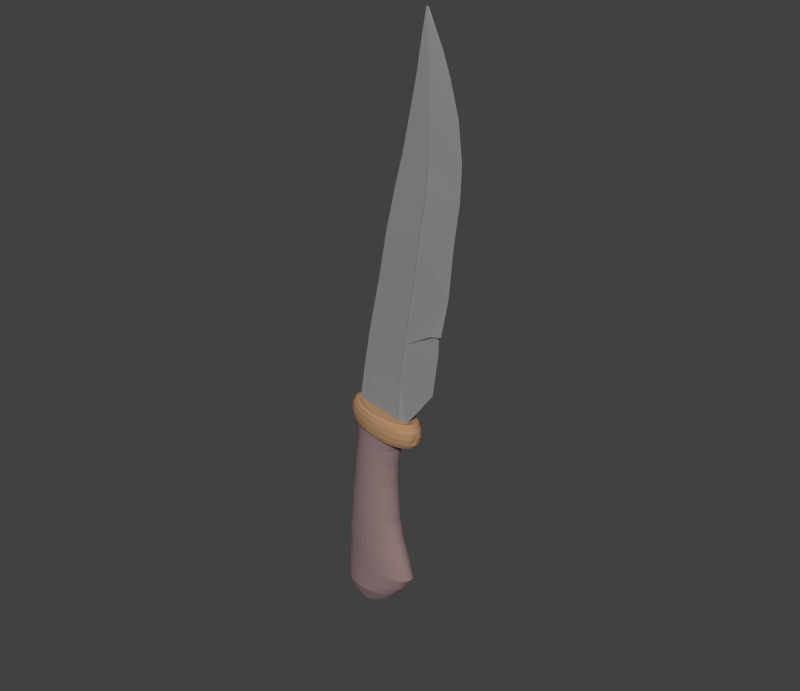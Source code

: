 # Source: knife.blend  (saved by Blender 3.0.42; exported with 4.5.12 LTS)
import bpy
from mathutils import Matrix  # noqa: F401  (used for matrix-valued properties, if any)

bpy.ops.wm.read_factory_settings(use_empty=True)
scene = bpy.context.scene
scene.name = 'Scene'

# ---- collections
col_collection_1 = bpy.data.collections.new('Collection 1'); scene.collection.children.link(col_collection_1)

# ---- materials (node trees are filled in below, after node groups)
mat_wood_mahogany_board = bpy.data.materials.new('Wood_Mahogany Board')
mat_wood_mahogany_board.alpha_threshold = 0.0
mat_wood_mahogany_board.use_transparent_shadow = False
mat_wood_mahogany_board.diffuse_color = (0.291, 0.1992, 0.1992, 1.0)
mat_wood_mahogany_board.roughness = 0.5
mat_wood_mahogany_board.line_color = (0.0, 0.0, 0.0, 1.0)
mat_metal_rust = bpy.data.materials.new('Metal_rust')
mat_metal_rust.alpha_threshold = 0.0
mat_metal_rust.use_transparent_shadow = False
mat_metal_rust.diffuse_color = (0.4293, 0.2523, 0.1356, 1.0)
mat_metal_rust.roughness = 0.5
mat_metal_rust.specular_intensity = 0.0
mat_metal_rust.line_color = (0.0, 0.0, 0.0, 1.0)
mat_metal_rough = bpy.data.materials.new('Metal_rough')
mat_metal_rough.alpha_threshold = 0.0
mat_metal_rough.use_transparent_shadow = False
mat_metal_rough.diffuse_color = (0.2823, 0.2822, 0.2822, 1.0)
mat_metal_rough.specular_color = (0.6, 0.8, 1.0)
mat_metal_rough.roughness = 0.5
mat_metal_rough.specular_intensity = 1.0
mat_metal_rough.line_color = (0.0, 0.0, 0.0, 1.0)

# ---- material node trees

# ---- world
world_world = bpy.data.worlds.new('World'); scene.world = world_world
world_world.color = (0.05222, 0.05222, 0.05222)
world_world.use_sun_shadow = False
world_world.sun_shadow_jitter_overblur = 0.0
world_world.cycles.sampling_method = 'MANUAL'
world_world.cycles.sample_map_resolution = 256

# ---- meshes
me_cylinder_012 = bpy.data.meshes.new('Cylinder.012')
me_cylinder_012.from_pydata([(1.955, 0.001558, -1.039), (1.901, 0.001558, -0.9759), (1.781, 0.001558, -0.9333), (1.628, 0.001558, -0.9222), (1.482, 0.001558, -0.9457), (1.384, 0.001558, -0.9975), (1.358, 0.001558, -1.064), (1.413, 0.001558, -1.126), (1.533, 0.001558, -1.169), (1.686, 0.001558, -1.18), (1.831, 0.001558, -1.157), (1.93, 0.001558, -1.105), (1.943, 0.1521, -1.039), (1.889, 0.148, -0.9764), (1.77, 0.137, -0.9337), (1.618, 0.122, -0.9227), (1.474, 0.1069, -0.9461), (1.376, 0.09589, -0.9978), (1.351, 0.09186, -1.064), (1.405, 0.09589, -1.127), (1.524, 0.1069, -1.169), (1.675, 0.122, -1.18), (1.82, 0.137, -1.157), (1.917, 0.148, -1.105), (1.905, 0.0821, -1.041), (1.851, 0.292, -0.9779), (1.735, 0.2701, -0.9352), (1.587, 0.2403, -0.9239), (1.447, 0.2105, -0.9472), (1.352, 0.1886, -0.9988), (1.328, 0.1806, -1.065), (1.381, 0.1886, -1.128), (1.497, 0.2105, -1.171), (1.645, 0.2403, -1.182), (1.785, 0.2701, -1.158), (1.88, 0.292, -1.107), (1.842, 0.4428, -1.043), (1.79, 0.431, -0.9805), (1.679, 0.3987, -0.9375), (1.537, 0.3546, -0.926), (1.403, 0.3104, -0.9491), (1.312, 0.2781, -1.0), (1.29, 0.2663, -1.066), (1.341, 0.2781, -1.129), (1.453, 0.3104, -1.172), (1.595, 0.3546, -1.184), (1.729, 0.3987, -1.161), (1.819, 0.431, -1.109), (1.755, 0.5781, -1.047), (1.706, 0.5626, -0.984), (1.601, 0.5204, -0.9408), (1.468, 0.4628, -0.9289), (1.342, 0.4051, -0.9516), (1.258, 0.3629, -1.003), (1.238, 0.3475, -1.069), (1.287, 0.3629, -1.132), (1.392, 0.4051, -1.175), (1.526, 0.4628, -1.187), (1.651, 0.5204, -1.164), (1.735, 0.5626, -1.113), (1.647, 0.7035, -1.052), (1.601, 0.6847, -0.9884), (1.503, 0.6333, -0.9449), (1.381, 0.5631, -0.9325), (1.266, 0.4929, -0.9548), (1.19, 0.4415, -1.006), (1.173, 0.4227, -1.071), (1.219, 0.4415, -1.134), (1.317, 0.4929, -1.178), (1.439, 0.5631, -1.19), (1.553, 0.6333, -1.168), (1.63, 0.6847, -1.117), (1.518, 0.8169, -1.057), (1.475, 0.795, -0.9937), (1.387, 0.7354, -0.9497), (1.278, 0.6538, -0.9368), (1.176, 0.5723, -0.9585), (1.11, 0.5126, -1.009), (1.096, 0.4908, -1.075), (1.139, 0.5126, -1.138), (1.226, 0.5723, -1.182), (1.336, 0.6538, -1.195), (1.438, 0.7354, -1.173), (1.504, 0.795, -1.123), (1.371, 0.9163, -1.063), (1.332, 0.8918, -0.9996), (1.255, 0.8249, -0.9552), (1.161, 0.7334, -0.9418), (1.074, 0.6419, -0.9628), (1.018, 0.5749, -1.013), (1.008, 0.5504, -1.078), (1.046, 0.5749, -1.142), (1.124, 0.6419, -1.186), (1.218, 0.7334, -1.2), (1.305, 0.8249, -1.179), (1.361, 0.8918, -1.129), (1.209, 1.0, -1.07), (1.174, 0.9734, -1.006), (1.109, 0.9003, -0.9613), (1.031, 0.8004, -0.9472), (0.9598, 0.7006, -0.9676), (0.9158, 0.6275, -1.017), (0.9102, 0.6007, -1.082), (0.9447, 0.6275, -1.146), (1.01, 0.7006, -1.191), (1.088, 0.8004, -1.205), (1.159, 0.9003, -1.185), (1.203, 0.9734, -1.135), (1.034, 1.067, -1.077), (1.004, 1.038, -1.013), (0.9515, 0.9603, -0.9679), (0.8905, 0.8538, -0.953), (0.8372, 0.7473, -0.9727), (0.806, 0.6693, -1.022), (0.8051, 0.6407, -1.087), (0.8349, 0.6693, -1.151), (0.8873, 0.7473, -1.196), (0.9483, 0.8538, -1.211), (1.002, 0.9603, -1.191), (1.033, 1.038, -1.142), (0.8487, 1.115, -1.085), (0.8239, 1.085, -1.021), (0.785, 1.004, -0.9749), (0.7425, 0.8926, -0.9592), (0.7078, 0.7812, -0.9781), (0.69, 0.6997, -1.026), (0.6941, 0.6698, -1.091), (0.7189, 0.6997, -1.155), (0.7578, 0.7812, -1.201), (0.8003, 0.8926, -1.217), (0.8351, 1.004, -1.198), (0.8528, 1.085, -1.15), (0.6572, 1.145, -1.093), (0.6375, 1.114, -1.029), (0.6126, 1.03, -0.9821), (0.5893, 0.9161, -0.9656), (0.5737, 0.8018, -0.9837), (0.57, 0.7181, -1.031), (0.5792, 0.6875, -1.096), (0.5989, 0.7181, -1.16), (0.6237, 0.8018, -1.207), (0.6471, 0.9161, -1.223), (0.6627, 1.03, -1.205), (0.6664, 1.114, -1.158), (0.4623, 1.155, -1.101), (0.4478, 1.124, -1.037), (0.4372, 1.039, -0.9894), (0.4334, 0.924, -0.9721), (0.4372, 0.8087, -0.9894), (0.4478, 0.7243, -1.037), (0.4623, 0.6934, -1.101), (0.4767, 0.7243, -1.165), (0.4873, 0.8087, -1.213), (0.4912, 0.924, -1.23), (0.4873, 1.039, -1.213), (0.4767, 1.124, -1.165), (0.2674, 1.145, -1.109), (0.2581, 1.114, -1.045), (0.2618, 1.03, -0.9967), (0.2774, 0.9161, -0.9786), (0.3008, 0.8018, -0.9951), (0.3256, 0.7181, -1.042), (0.3453, 0.6875, -1.106), (0.3545, 0.7181, -1.171), (0.3509, 0.8018, -1.218), (0.3352, 0.9161, -1.236), (0.3119, 1.03, -1.22), (0.287, 1.114, -1.173), (0.07579, 1.115, -1.117), (0.0717, 1.085, -1.052), (0.08941, 1.004, -1.004), (0.1242, 0.8926, -0.985), (0.1667, 0.7812, -1.001), (0.2056, 0.6997, -1.047), (0.2304, 0.6698, -1.111), (0.2345, 0.6997, -1.176), (0.2168, 0.7812, -1.224), (0.182, 0.8926, -1.243), (0.1395, 1.004, -1.227), (0.1006, 1.085, -1.181), (-0.1092, 1.067, -1.125), (-0.1083, 1.038, -1.06), (-0.07705, 0.9603, -1.011), (-0.02378, 0.8538, -0.9912), (0.03724, 0.7473, -1.006), (0.08965, 0.6693, -1.052), (0.1194, 0.6407, -1.115), (0.1185, 0.6693, -1.18), (0.0873, 0.7473, -1.229), (0.03403, 0.8538, -1.249), (-0.02699, 0.9603, -1.234), (-0.0794, 1.038, -1.189), (-0.2843, 1.0, -1.132), (-0.2788, 0.9734, -1.067), (-0.2347, 0.9003, -1.017), (-0.1639, 0.8004, -0.9971), (-0.08539, 0.7006, -1.011), (-0.02015, 0.6275, -1.056), (0.0143, 0.6007, -1.12), (0.00875, 0.6275, -1.185), (-0.03533, 0.7006, -1.235), (-0.1061, 0.8004, -1.255), (-0.1846, 0.9003, -1.241), (-0.2499, 0.9734, -1.196), (-0.4467, 0.9163, -1.139), (-0.4368, 0.8918, -1.074), (-0.3809, 0.8249, -1.024), (-0.2938, 0.7334, -1.003), (-0.1991, 0.6419, -1.016), (-0.1219, 0.5749, -1.06), (-0.08314, 0.5504, -1.124), (-0.09304, 0.5749, -1.189), (-0.149, 0.6419, -1.239), (-0.236, 0.7334, -1.26), (-0.3308, 0.8249, -1.247), (-0.4079, 0.8918, -1.202), (-0.5936, 0.8169, -1.145), (-0.5797, 0.795, -1.08), (-0.513, 0.7354, -1.029), (-0.4113, 0.6538, -1.007), (-0.3019, 0.5723, -1.02), (-0.214, 0.5126, -1.064), (-0.1712, 0.4908, -1.128), (-0.1851, 0.5126, -1.193), (-0.2518, 0.5723, -1.244), (-0.3535, 0.6538, -1.265), (-0.463, 0.7354, -1.252), (-0.5508, 0.795, -1.208), (-0.7224, 0.7035, -1.151), (-0.7051, 0.6847, -1.085), (-0.6289, 0.6333, -1.034), (-0.5143, 0.5631, -1.012), (-0.392, 0.4929, -1.024), (-0.2947, 0.4415, -1.068), (-0.2485, 0.4227, -1.131), (-0.2658, 0.4415, -1.197), (-0.3419, 0.4929, -1.247), (-0.4565, 0.5631, -1.27), (-0.5789, 0.6333, -1.257), (-0.6762, 0.6847, -1.214), (-0.8309, 0.5781, -1.155), (-0.8107, 0.5626, -1.089), (-0.7266, 0.5204, -1.038), (-0.6012, 0.4628, -1.015), (-0.468, 0.4051, -1.027), (-0.3627, 0.3629, -1.07), (-0.3136, 0.3475, -1.133), (-0.3338, 0.3629, -1.199), (-0.4179, 0.4051, -1.25), (-0.5433, 0.4628, -1.273), (-0.6765, 0.5204, -1.261), (-0.7818, 0.5626, -1.218), (-0.9173, 0.4428, -1.159), (-0.8948, 0.431, -1.093), (-0.8043, 0.3987, -1.041), (-0.6703, 0.3546, -1.018), (-0.5284, 0.3104, -1.03), (-0.4169, 0.2781, -1.073), (-0.3655, 0.2663, -1.136), (-0.388, 0.2781, -1.202), (-0.4784, 0.3104, -1.253), (-0.6125, 0.3546, -1.276), (-0.7543, 0.3987, -1.265), (-0.8658, 0.431, -1.222), (-0.98, 0.3, -1.161), (-0.9559, 0.292, -1.095), (-0.8608, 0.2701, -1.044), (-0.7205, 0.2403, -1.02), (-0.5724, 0.2105, -1.032), (-0.4562, 0.1886, -1.074), (-0.4031, 0.1806, -1.137), (-0.4273, 0.1886, -1.203), (-0.5223, 0.2105, -1.255), (-0.6627, 0.2403, -1.278), (-0.8108, 0.2701, -1.267), (-0.927, 0.292, -1.224), (-1.018, 0.1521, -1.163), (-0.9929, 0.148, -1.097), (-0.8951, 0.137, -1.045), (-0.751, 0.122, -1.022), (-0.5991, 0.1069, -1.033), (-0.4801, 0.09589, -1.075), (-0.426, 0.09186, -1.138), (-0.4512, 0.09589, -1.204), (-0.549, 0.1069, -1.256), (-0.6932, 0.122, -1.279), (-0.8451, 0.137, -1.268), (-0.964, 0.148, -1.226), (-1.031, 0.001559, -1.163), (-1.005, 0.001559, -1.097), (-0.9066, 0.001559, -1.046), (-0.7612, 0.001559, -1.022), (-0.608, 0.001559, -1.033), (-0.4881, 0.001559, -1.076), (-0.4337, 0.001559, -1.138), (-0.4592, 0.001559, -1.205), (-0.5579, 0.001559, -1.256), (-0.7034, 0.001559, -1.28), (-0.8566, 0.001559, -1.269), (-0.9765, 0.001559, -1.226), (-1.018, -0.1489, -1.163), (-0.9929, -0.1449, -1.097), (-0.8951, -0.1339, -1.045), (-0.751, -0.1188, -1.022), (-0.5991, -0.1038, -1.033), (-0.4801, -0.09278, -1.075), (-0.426, -0.08874, -1.138), (-0.4512, -0.09278, -1.204), (-0.549, -0.1038, -1.256), (-0.6932, -0.1188, -1.279), (-0.8451, -0.1339, -1.268), (-0.964, -0.1449, -1.226), (-0.98, -0.2969, -1.161), (-0.9559, -0.2889, -1.095), (-0.8608, -0.267, -1.044), (-0.7205, -0.2372, -1.02), (-0.5724, -0.2073, -1.032), (-0.4562, -0.1855, -1.074), (-0.4031, -0.1775, -1.137), (-0.4273, -0.1855, -1.203), (-0.5223, -0.2073, -1.255), (-0.6627, -0.2372, -1.278), (-0.8108, -0.267, -1.267), (-0.927, -0.2889, -1.224), (-0.9173, -0.4397, -1.159), (-0.8948, -0.4279, -1.093), (-0.8043, -0.3956, -1.041), (-0.6703, -0.3514, -1.018), (-0.5284, -0.3073, -1.03), (-0.4169, -0.275, -1.073), (-0.3655, -0.2632, -1.136), (-0.388, -0.275, -1.202), (-0.4784, -0.3073, -1.253), (-0.6125, -0.3514, -1.276), (-0.7543, -0.3956, -1.265), (-0.8658, -0.4279, -1.222), (-0.8309, -0.575, -1.155), (-0.8107, -0.5595, -1.089), (-0.7266, -0.5173, -1.038), (-0.6012, -0.4597, -1.015), (-0.468, -0.402, -1.027), (-0.3627, -0.3598, -1.07), (-0.3136, -0.3444, -1.133), (-0.3338, -0.3598, -1.199), (-0.4179, -0.402, -1.25), (-0.5433, -0.4597, -1.273), (-0.6765, -0.5173, -1.261), (-0.7818, -0.5595, -1.218), (-0.7224, -0.7004, -1.151), (-0.7051, -0.6816, -1.085), (-0.6289, -0.6302, -1.034), (-0.5143, -0.56, -1.012), (-0.392, -0.4898, -1.024), (-0.2947, -0.4384, -1.068), (-0.2485, -0.4196, -1.131), (-0.2658, -0.4384, -1.197), (-0.3419, -0.4898, -1.247), (-0.4565, -0.56, -1.27), (-0.5789, -0.6302, -1.257), (-0.6762, -0.6816, -1.214), (-0.5936, -0.8138, -1.145), (-0.5797, -0.7919, -1.08), (-0.513, -0.7322, -1.029), (-0.4113, -0.6507, -1.007), (-0.3019, -0.5692, -1.02), (-0.214, -0.5095, -1.064), (-0.1712, -0.4876, -1.128), (-0.1851, -0.5095, -1.193), (-0.2518, -0.5692, -1.244), (-0.3535, -0.6507, -1.265), (-0.463, -0.7322, -1.252), (-0.5508, -0.7919, -1.208), (-0.4467, -0.9132, -1.139), (-0.4368, -0.8887, -1.074), (-0.3809, -0.8217, -1.024), (-0.2938, -0.7303, -1.003), (-0.1991, -0.6388, -1.016), (-0.1219, -0.5718, -1.06), (-0.08314, -0.5473, -1.124), (-0.09304, -0.5718, -1.189), (-0.149, -0.6388, -1.239), (-0.236, -0.7303, -1.26), (-0.3308, -0.8217, -1.247), (-0.4079, -0.8887, -1.202), (-0.2843, -0.997, -1.132), (-0.2788, -0.9703, -1.067), (-0.2347, -0.8972, -1.017), (-0.1639, -0.7973, -0.9971), (-0.08539, -0.6974, -1.011), (-0.02015, -0.6243, -1.056), (0.0143, -0.5976, -1.12), (0.00875, -0.6243, -1.185), (-0.03533, -0.6974, -1.235), (-0.1061, -0.7973, -1.255), (-0.1846, -0.8972, -1.241), (-0.2499, -0.9703, -1.196), (-0.1092, -1.064, -1.125), (-0.1083, -1.035, -1.06), (-0.07705, -0.9572, -1.011), (-0.02378, -0.8507, -0.9912), (0.03724, -0.7441, -1.006), (0.08965, -0.6662, -1.052), (0.1194, -0.6376, -1.115), (0.1185, -0.6662, -1.18), (0.0873, -0.7441, -1.229), (0.03403, -0.8507, -1.249), (-0.02699, -0.9572, -1.234), (-0.0794, -1.035, -1.189), (0.07579, -1.112, -1.117), (0.0717, -1.082, -1.052), (0.08941, -1.001, -1.004), (0.1242, -0.8895, -0.985), (0.1667, -0.7781, -1.001), (0.2056, -0.6965, -1.047), (0.2304, -0.6667, -1.111), (0.2345, -0.6965, -1.176), (0.2168, -0.7781, -1.224), (0.182, -0.8895, -1.243), (0.1395, -1.001, -1.227), (0.1006, -1.082, -1.181), (0.2674, -1.142, -1.109), (0.2581, -1.111, -1.045), (0.2618, -1.027, -0.9967), (0.2774, -0.913, -0.9786), (0.3008, -0.7987, -0.9951), (0.3256, -0.715, -1.042), (0.3453, -0.6844, -1.106), (0.3545, -0.715, -1.171), (0.3509, -0.7987, -1.218), (0.3352, -0.913, -1.236), (0.3119, -1.027, -1.22), (0.287, -1.111, -1.173), (0.4623, -1.151, -1.101), (0.4478, -1.121, -1.037), (0.4372, -1.036, -0.9894), (0.4334, -0.9209, -0.9721), (0.4372, -0.8056, -0.9894), (0.4478, -0.7212, -1.037), (0.4623, -0.6903, -1.101), (0.4767, -0.7212, -1.165), (0.4873, -0.8056, -1.213), (0.4912, -0.9209, -1.23), (0.4873, -1.036, -1.213), (0.4767, -1.121, -1.165), (0.6572, -1.142, -1.093), (0.6375, -1.111, -1.029), (0.6126, -1.027, -0.9821), (0.5893, -0.913, -0.9656), (0.5737, -0.7987, -0.9837), (0.57, -0.715, -1.031), (0.5792, -0.6844, -1.096), (0.5989, -0.715, -1.16), (0.6237, -0.7987, -1.207), (0.6471, -0.913, -1.223), (0.6627, -1.027, -1.205), (0.6664, -1.111, -1.158), (0.8487, -1.112, -1.085), (0.8239, -1.082, -1.021), (0.785, -1.001, -0.9749), (0.7425, -0.8895, -0.9592), (0.7078, -0.7781, -0.9781), (0.69, -0.6965, -1.026), (0.6941, -0.6667, -1.091), (0.7189, -0.6965, -1.155), (0.7578, -0.7781, -1.201), (0.8003, -0.8895, -1.217), (0.8351, -1.001, -1.198), (0.8528, -1.082, -1.15), (1.034, -1.064, -1.077), (1.004, -1.035, -1.013), (0.9515, -0.9572, -0.9679), (0.8905, -0.8507, -0.953), (0.8372, -0.7441, -0.9727), (0.806, -0.6662, -1.022), (0.8051, -0.6376, -1.087), (0.8349, -0.6662, -1.151), (0.8873, -0.7441, -1.196), (0.9483, -0.8507, -1.211), (1.002, -0.9572, -1.191), (1.033, -1.035, -1.142), (1.209, -0.997, -1.07), (1.174, -0.9703, -1.006), (1.109, -0.8972, -0.9613), (1.031, -0.7973, -0.9472), (0.9598, -0.6974, -0.9676), (0.9158, -0.6243, -1.017), (0.9102, -0.5976, -1.082), (0.9447, -0.6243, -1.146), (1.01, -0.6974, -1.191), (1.088, -0.7973, -1.205), (1.159, -0.8972, -1.185), (1.203, -0.9703, -1.135), (1.371, -0.9132, -1.063), (1.332, -0.8887, -0.9996), (1.255, -0.8217, -0.9552), (1.161, -0.7303, -0.9418), (1.074, -0.6388, -0.9628), (1.018, -0.5718, -1.013), (1.008, -0.5473, -1.078), (1.046, -0.5718, -1.142), (1.124, -0.6388, -1.186), (1.218, -0.7303, -1.2), (1.305, -0.8217, -1.179), (1.361, -0.8887, -1.129), (1.518, -0.8138, -1.057), (1.475, -0.7919, -0.9937), (1.387, -0.7322, -0.9497), (1.278, -0.6507, -0.9368), (1.176, -0.5692, -0.9585), (1.11, -0.5095, -1.009), (1.096, -0.4876, -1.075), (1.139, -0.5095, -1.138), (1.226, -0.5692, -1.182), (1.336, -0.6507, -1.195), (1.438, -0.7322, -1.173), (1.504, -0.7919, -1.123), (1.647, -0.7004, -1.052), (1.601, -0.6816, -0.9884), (1.503, -0.6302, -0.9449), (1.381, -0.56, -0.9325), (1.266, -0.4898, -0.9548), (1.19, -0.4384, -1.006), (1.173, -0.4196, -1.071), (1.219, -0.4384, -1.134), (1.317, -0.4898, -1.178), (1.439, -0.56, -1.19), (1.553, -0.6302, -1.168), (1.63, -0.6816, -1.117), (1.755, -0.575, -1.047), (1.706, -0.5595, -0.984), (1.601, -0.5173, -0.9408), (1.468, -0.4597, -0.9289), (1.342, -0.402, -0.9516), (1.258, -0.3598, -1.003), (1.238, -0.3444, -1.069), (1.287, -0.3598, -1.132), (1.392, -0.402, -1.175), (1.526, -0.4597, -1.187), (1.651, -0.5173, -1.164), (1.735, -0.5595, -1.113), (1.842, -0.4397, -1.043), (1.79, -0.4279, -0.9805), (1.679, -0.3956, -0.9375), (1.537, -0.3514, -0.926), (1.403, -0.3073, -0.9491), (1.312, -0.275, -1.0), (1.29, -0.2632, -1.066), (1.341, -0.275, -1.129), (1.453, -0.3073, -1.172), (1.595, -0.3514, -1.184), (1.729, -0.3956, -1.161), (1.819, -0.4279, -1.109), (1.905, -0.2969, -1.041), (1.851, -0.2889, -0.9779), (1.735, -0.267, -0.9352), (1.587, -0.2372, -0.9239), (1.447, -0.2073, -0.9472), (1.352, -0.1855, -0.9988), (1.328, -0.1775, -1.065), (1.381, -0.1855, -1.128), (1.497, -0.2073, -1.171), (1.645, -0.2372, -1.182), (1.785, -0.267, -1.158), (1.88, -0.2889, -1.107), (1.943, -0.1489, -1.039), (1.889, -0.1449, -0.9764), (1.77, -0.1339, -0.9337), (1.618, -0.1188, -0.9227), (1.474, -0.1038, -0.9461), (1.376, -0.09278, -0.9978), (1.351, -0.08874, -1.064), (1.405, -0.09278, -1.127), (1.524, -0.1038, -1.169), (1.675, -0.1188, -1.18), (1.82, -0.1339, -1.157), (1.917, -0.1449, -1.105), (0.2633, 1.0, -1.0), (-0.3188, 0.6676, 1.055), (0.4567, 0.9808, -0.9933), (-0.1881, 0.6548, 1.055), (0.6428, 0.9239, -0.9869), (-0.06252, 0.6168, 1.055), (0.8142, 0.8315, -0.981), (0.05374, 0.5551, 1.055), (0.9645, 0.7071, -0.9759), (0.1548, 0.4721, 1.055), (1.088, 0.5556, -0.9716), (0.2377, 0.3709, 1.055), (1.179, 0.3827, -0.9685), (0.2994, 0.2555, 1.055), (1.236, 0.1951, -0.9665), (0.3374, 0.1303, 1.055), (1.255, 7.55e-08, -0.9659), (0.3503, 1.629e-07, 1.055), (1.236, -0.1951, -0.9665), (0.3374, -0.1302, 1.055), (1.179, -0.3827, -0.9685), (0.2994, -0.2555, 1.055), (1.088, -0.5556, -0.9716), (0.2377, -0.3709, 1.055), (0.9645, -0.7071, -0.9759), (0.1548, -0.4721, 1.055), (0.8142, -0.8315, -0.981), (0.05374, -0.5551, 1.055), (0.6428, -0.9239, -0.9869), (-0.06252, -0.6168, 1.055), (0.4567, -0.9808, -0.9933), (-0.1881, -0.6548, 1.055), (0.2633, -1.0, -1.0), (-0.3188, -0.6676, 1.055), (0.06983, -0.9808, -1.007), (-0.4504, -0.6548, 1.055), (-0.1162, -0.9239, -1.013), (-0.5757, -0.6168, 1.055), (-0.2876, -0.8315, -1.019), (-0.6905, -0.5551, 1.055), (-0.4379, -0.7071, -1.024), (-0.7915, -0.4721, 1.055), (-0.5612, -0.5556, -1.028), (-0.8737, -0.3709, 1.055), (-0.6529, -0.3827, -1.032), (-0.9348, -0.2555, 1.055), (-0.7093, -0.1951, -1.033), (-0.9724, -0.1302, 1.055), (-0.7283, 9.656e-07, -1.034), (-0.9851, 7.572e-07, 1.055), (-0.7093, 0.1951, -1.033), (-0.9724, 0.1303, 1.055), (-0.6529, 0.3827, -1.032), (-0.9348, 0.2555, 1.055), (-0.5612, 0.5556, -1.028), (-0.8736, 0.3709, 1.055), (-0.4379, 0.7071, -1.024), (-0.7915, 0.4721, 1.055), (-0.2876, 0.8315, -1.019), (-0.6905, 0.5551, 1.055), (-0.1162, 0.9239, -1.013), (-0.5757, 0.6168, 1.055), (0.06983, 0.9808, -1.007), (-0.4504, 0.6548, 1.055), (0.1224, 1.0, -0.8298), (0.2955, 0.9808, -0.8298), (0.462, 0.9239, -0.8298), (0.6154, 0.8315, -0.8298), (0.7499, 0.7071, -0.8298), (0.8603, 0.5556, -0.8298), (0.9423, 0.3827, -0.8298), (0.9928, 0.1951, -0.8298), (1.01, 7.55e-08, -0.8298), (0.9928, -0.1951, -0.8298), (0.9423, -0.3827, -0.8298), (0.8603, -0.5556, -0.8298), (0.7499, -0.7071, -0.8298), (0.6154, -0.8315, -0.8298), (0.462, -0.9239, -0.8298), (0.2955, -0.9808, -0.8298), (0.1224, -1.0, -0.8298), (-0.05072, -0.9808, -0.8298), (-0.2172, -0.9239, -0.8298), (-0.3706, -0.8315, -0.8298), (-0.5051, -0.7071, -0.8298), (-0.6155, -0.5556, -0.8298), (-0.6975, -0.3827, -0.8298), (-0.748, -0.1951, -0.8298), (-0.765, 9.656e-07, -0.8298), (-0.748, 0.1951, -0.8298), (-0.6975, 0.3827, -0.8298), (-0.6155, 0.5556, -0.8298), (-0.5051, 0.7071, -0.8298), (-0.3706, 0.8315, -0.8298), (-0.2172, 0.9239, -0.8298), (-0.05072, 0.9808, -0.8298), (0.01131, 1.0, -0.6192), (0.1858, 0.9808, -0.6192), (0.3535, 0.9239, -0.6192), (0.5081, 0.8315, -0.6192), (0.6436, 0.7071, -0.6192), (0.7548, 0.5556, -0.6192), (0.8375, 0.3827, -0.6192), (0.8884, 0.1951, -0.6192), (0.9055, 7.55e-08, -0.6192), (0.8884, -0.1951, -0.6192), (0.8375, -0.3827, -0.6192), (0.7548, -0.5556, -0.6192), (0.6436, -0.7071, -0.6192), (0.5081, -0.8315, -0.6192), (0.3535, -0.9239, -0.6192), (0.1858, -0.9808, -0.6192), (0.01131, -1.0, -0.6192), (-0.1632, -0.9808, -0.6192), (-0.3309, -0.9239, -0.6192), (-0.4855, -0.8315, -0.6192), (-0.621, -0.7071, -0.6192), (-0.7322, -0.5556, -0.6192), (-0.8149, -0.3827, -0.6192), (-0.8658, -0.1951, -0.6192), (-0.8829, 9.656e-07, -0.6192), (-0.8658, 0.1951, -0.6192), (-0.8149, 0.3827, -0.6192), (-0.7322, 0.5556, -0.6192), (-0.621, 0.7071, -0.6192), (-0.4855, 0.8315, -0.6192), (-0.3309, 0.9239, -0.6192), (-0.1631, 0.9808, -0.6192), (-0.04303, 1.0, -0.4128), (0.137, 0.9808, -0.4128), (0.3102, 0.9239, -0.4128), (0.4698, 0.8315, -0.4128), (0.6097, 0.7071, -0.4128), (0.7245, 0.5556, -0.4128), (0.8098, 0.3827, -0.4128), (0.8623, 0.1951, -0.4128), (0.88, 7.55e-08, -0.4128), (0.8623, -0.1951, -0.4128), (0.8098, -0.3827, -0.4128), (0.7245, -0.5556, -0.4128), (0.6097, -0.7071, -0.4128), (0.4698, -0.8315, -0.4128), (0.3102, -0.9239, -0.4128), (0.137, -0.9808, -0.4128), (-0.04304, -1.0, -0.4128), (-0.2231, -0.9808, -0.4128), (-0.3963, -0.9239, -0.4128), (-0.5559, -0.8315, -0.4128), (-0.6957, -0.7071, -0.4128), (-0.8105, -0.5556, -0.4128), (-0.8958, -0.3827, -0.4128), (-0.9484, -0.1951, -0.4128), (-0.9661, 9.656e-07, -0.4128), (-0.9484, 0.1951, -0.4128), (-0.8958, 0.3827, -0.4128), (-0.8105, 0.5556, -0.4128), (-0.6957, 0.7071, -0.4128), (-0.5559, 0.8315, -0.4128), (-0.3963, 0.9239, -0.4128), (-0.2231, 0.9808, -0.4128), (-0.07887, 1.0, -0.1999), (0.1192, 0.9808, -0.1999), (0.3096, 0.9239, -0.1999), (0.4851, 0.8315, -0.1999), (0.6389, 0.7071, -0.1999), (0.7651, 0.5556, -0.1999), (0.859, 0.3827, -0.1999), (0.9167, 0.1951, -0.1999), (0.9362, 7.55e-08, -0.1999), (0.9167, -0.1951, -0.1999), (0.859, -0.3827, -0.1999), (0.7651, -0.5556, -0.1999), (0.6389, -0.7071, -0.1999), (0.4851, -0.8315, -0.1999), (0.3096, -0.9239, -0.1999), (0.1192, -0.9808, -0.1999), (-0.07887, -1.0, -0.1999), (-0.2769, -0.9808, -0.1999), (-0.4673, -0.9239, -0.1999), (-0.6428, -0.8315, -0.1999), (-0.7966, -0.7071, -0.1999), (-0.9229, -0.5556, -0.1999), (-1.017, -0.3827, -0.1999), (-1.074, -0.1951, -0.1999), (-1.094, 9.656e-07, -0.1999), (-1.074, 0.1951, -0.1999), (-1.017, 0.3827, -0.1999), (-0.9229, 0.5556, -0.1999), (-0.7966, 0.7071, -0.1999), (-0.6428, 0.8315, -0.1999), (-0.4673, 0.9239, -0.1999), (-0.2769, 0.9808, -0.1999), (-0.07138, 1.0, 0.01056), (0.1364, 0.9808, 0.01056), (0.3362, 0.9239, 0.01056), (0.5204, 0.8315, 0.01056), (0.6818, 0.7071, 0.01056), (0.8143, 0.5556, 0.01056), (0.9127, 0.3827, 0.01056), (0.9733, 0.1951, 0.01056), (0.9938, 7.55e-08, 0.01056), (0.9733, -0.1951, 0.01056), (0.9127, -0.3827, 0.01056), (0.8143, -0.5556, 0.01056), (0.6818, -0.7071, 0.01056), (0.5204, -0.8315, 0.01056), (0.3362, -0.9239, 0.01056), (0.1364, -0.9808, 0.01056), (-0.07139, -1.0, 0.01056), (-0.2792, -0.9808, 0.01056), (-0.479, -0.9239, 0.01056), (-0.6632, -0.8315, 0.01056), (-0.8246, -0.7071, 0.01056), (-0.9571, -0.5556, 0.01056), (-1.055, -0.3827, 0.01056), (-1.116, -0.1951, 0.01056), (-1.137, 9.656e-07, 0.01056), (-1.116, 0.1951, 0.01056), (-1.055, 0.3827, 0.01056), (-0.9571, 0.5556, 0.01056), (-0.8246, 0.7071, 0.01056), (-0.6632, 0.8315, 0.01056), (-0.479, 0.9239, 0.01056), (-0.2792, 0.9808, 0.01056), (-0.04266, 1.0, 0.2544), (0.1977, 0.9808, 0.2544), (0.4288, 0.9239, 0.2544), (0.6418, 0.8315, 0.2544), (0.8286, 0.7071, 0.2544), (0.9818, 0.5556, 0.2544), (1.096, 0.3827, 0.2544), (1.166, 0.1951, 0.2544), (1.189, 7.55e-08, 0.2544), (1.166, -0.1951, 0.2544), (1.096, -0.3827, 0.2544), (0.9818, -0.5556, 0.2544), (0.8286, -0.7071, 0.2544), (0.6418, -0.8315, 0.2544), (0.4288, -0.9239, 0.2544), (0.1977, -0.9808, 0.2544), (-0.04266, -1.0, 0.2544), (-0.283, -0.9808, 0.2544), (-0.5142, -0.9239, 0.2544), (-0.7272, -0.8315, 0.2544), (-0.9139, -0.7071, 0.2544), (-1.067, -0.5556, 0.2544), (-1.181, -0.3827, 0.2544), (-1.251, -0.1951, 0.2544), (-1.275, 9.656e-07, 0.2544), (-1.251, 0.1951, 0.2544), (-1.181, 0.3827, 0.2544), (-1.067, 0.5556, 0.2544), (-0.9139, 0.7071, 0.2544), (-0.7272, 0.8315, 0.2544), (-0.5142, 0.9239, 0.2544), (-0.283, 0.9808, 0.2544), (0.07712, 1.0, 0.4619), (0.3452, 0.9808, 0.4619), (0.6029, 0.9239, 0.4619), (0.8405, 0.8315, 0.4619), (1.049, 0.7071, 0.4619), (1.22, 0.5556, 0.4619), (1.347, 0.3827, 0.4619), (1.425, 0.1951, 0.4619), (1.451, 7.55e-08, 0.4619), (1.425, -0.1951, 0.4619), (1.347, -0.3827, 0.4619), (1.22, -0.5556, 0.4619), (1.049, -0.7071, 0.4619), (0.8405, -0.8315, 0.4619), (0.6029, -0.9239, 0.4619), (0.3452, -0.9808, 0.4619), (0.07712, -1.0, 0.4619), (-0.1909, -0.9808, 0.4619), (-0.4487, -0.9239, 0.4619), (-0.6862, -0.8315, 0.4619), (-0.8945, -0.7071, 0.4619), (-1.065, -0.5556, 0.4619), (-1.192, -0.3827, 0.4619), (-1.271, -0.1951, 0.4619), (-1.297, 9.656e-07, 0.4619), (-1.271, 0.1951, 0.4619), (-1.192, 0.3827, 0.4619), (-1.065, 0.5556, 0.4619), (-0.8945, 0.7071, 0.4619), (-0.6862, 0.8315, 0.4619), (-0.4487, 0.9239, 0.4619), (-0.1909, 0.9808, 0.4619), (0.1475, 1.0, 0.6445), (0.4416, 0.9808, 0.6445), (0.7244, 0.9239, 0.6445), (0.985, 0.8315, 0.6445), (1.214, 0.7071, 0.6445), (1.401, 0.5556, 0.6445), (1.54, 0.3827, 0.6445), (1.626, 0.1951, 0.6445), (1.655, 7.55e-08, 0.6445), (1.626, -0.1951, 0.6445), (1.54, -0.3827, 0.6445), (1.401, -0.5556, 0.6445), (1.214, -0.7071, 0.6445), (0.985, -0.8315, 0.6445), (0.7244, -0.9239, 0.6445), (0.4416, -0.9808, 0.6445), (0.1475, -1.0, 0.6445), (-0.1466, -0.9808, 0.6445), (-0.4295, -0.9239, 0.6445), (-0.6901, -0.8315, 0.6445), (-0.9186, -0.7071, 0.6445), (-1.106, -0.5556, 0.6445), (-1.245, -0.3827, 0.6445), (-1.331, -0.1951, 0.6445), (-1.36, 9.656e-07, 0.6445), (-1.331, 0.1951, 0.6445), (-1.245, 0.3827, 0.6445), (-1.106, 0.5556, 0.6445), (-0.9186, 0.7071, 0.6445), (-0.6901, 0.8315, 0.6445), (-0.4295, 0.9239, 0.6445), (-0.1466, 0.9808, 0.6445), (-0.02123, 1.0, 0.791), (0.2404, 0.9808, 0.791), (0.4919, 0.9239, 0.791), (0.7237, 0.8315, 0.791), (0.9269, 0.7071, 0.791), (1.094, 0.5556, 0.791), (1.218, 0.3827, 0.791), (1.294, 0.1951, 0.791), (1.32, 7.55e-08, 0.791), (1.294, -0.1951, 0.791), (1.218, -0.3827, 0.791), (1.094, -0.5556, 0.791), (0.9269, -0.7071, 0.791), (0.7237, -0.8315, 0.791), (0.4919, -0.9239, 0.791), (0.2404, -0.9808, 0.791), (-0.02123, -1.0, 0.791), (-0.2828, -0.9808, 0.791), (-0.5343, -0.9239, 0.791), (-0.7661, -0.8315, 0.791), (-0.9693, -0.7071, 0.791), (-1.136, -0.5556, 0.791), (-1.26, -0.3827, 0.791), (-1.336, -0.1951, 0.791), (-1.362, 9.656e-07, 0.791), (-1.336, 0.1951, 0.791), (-1.26, 0.3827, 0.791), (-1.136, 0.5556, 0.791), (-0.9693, 0.7071, 0.791), (-0.7661, 0.8315, 0.791), (-0.5343, 0.9239, 0.791), (-0.2828, 0.9808, 0.791), (-0.1773, 1.0, 0.8892), (0.05387, 0.9808, 0.8892), (0.2759, 0.9239, 0.8892), (0.4796, 0.8315, 0.8892), (0.6583, 0.7071, 0.8892), (0.8054, 0.5556, 0.8892), (0.9145, 0.3827, 0.8892), (0.9817, 0.1951, 0.8892), (1.004, 7.55e-08, 0.8892), (0.9817, -0.1951, 0.8892), (0.9145, -0.3827, 0.8892), (0.8054, -0.5556, 0.8892), (0.6583, -0.7071, 0.8892), (0.4796, -0.8315, 0.8892), (0.2759, -0.9239, 0.8892), (0.05387, -0.9808, 0.8892), (-0.1773, -1.0, 0.8892), (-0.4089, -0.9808, 0.8892), (-0.6319, -0.9239, 0.8892), (-0.837, -0.8315, 0.8892), (-1.016, -0.7071, 0.8892), (-1.163, -0.5556, 0.8892), (-1.272, -0.3827, 0.8892), (-1.339, -0.1951, 0.8892), (-1.362, 9.656e-07, 0.8892), (-1.339, 0.1951, 0.8892), (-1.272, 0.3827, 0.8892), (-1.163, 0.5556, 0.8892), (-1.016, 0.7071, 0.8892), (-0.837, 0.8315, 0.8892), (-0.6319, 0.9239, 0.8892), (-0.4089, 0.9808, 0.8892), (-0.304, 0.8338, 0.9723), (-0.09857, 0.8178, 0.9723), (0.09893, 0.7703, 0.9723), (0.2809, 0.6933, 0.9723), (0.4405, 0.5896, 0.9723), (0.5714, 0.4632, 0.9723), (0.6687, 0.3191, 0.9723), (0.7286, 0.1627, 0.9723), (0.7489, 1.192e-07, 0.9723), (0.7286, -0.1627, 0.9723), (0.6687, -0.3191, 0.9723), (0.5714, -0.4632, 0.9723), (0.4405, -0.5896, 0.9723), (0.2809, -0.6933, 0.9723), (0.09893, -0.7703, 0.9723), (-0.09857, -0.8178, 0.9723), (-0.304, -0.8338, 0.9723), (-0.5094, -0.8178, 0.9723), (-0.7069, -0.7703, 0.9723), (-0.8889, -0.6933, 0.9723), (-1.048, -0.5896, 0.9723), (-1.179, -0.4632, 0.9723), (-1.277, -0.3191, 0.9723), (-1.337, -0.1627, 0.9723), (-1.357, 8.614e-07, 0.9723), (-1.337, 0.1627, 0.9723), (-1.277, 0.3191, 0.9723), (-1.179, 0.4632, 0.9723), (-1.048, 0.5896, 0.9723), (-0.8889, 0.6933, 0.9723), (-0.7069, 0.7703, 0.9723), (-0.5094, 0.8178, 0.9723), (-0.343, 0.752, 1.013), (-0.1581, 0.7376, 1.013), (0.01966, 0.6948, 1.013), (0.1838, 0.6253, 1.013), (0.3272, 0.5318, 1.013), (0.4448, 0.4178, 1.013), (0.5323, 0.2878, 1.013), (0.5862, 0.1467, 1.013), (0.6044, 1.407e-07, 1.013), (0.5862, -0.1467, 1.013), (0.5323, -0.2878, 1.013), (0.4448, -0.4178, 1.013), (0.3272, -0.5318, 1.013), (0.1838, -0.6253, 1.013), (0.01966, -0.6948, 1.013), (-0.1581, -0.7376, 1.013), (-0.343, -0.752, 1.013), (-0.5284, -0.7376, 1.013), (-0.7061, -0.6948, 1.013), (-0.8694, -0.6253, 1.013), (-1.013, -0.5318, 1.013), (-1.13, -0.4178, 1.013), (-1.217, -0.2878, 1.013), (-1.271, -0.1467, 1.013), (-1.289, 8.101e-07, 1.013), (-1.271, 0.1467, 1.013), (-1.217, 0.2878, 1.013), (-1.13, 0.4178, 1.013), (-1.013, 0.5318, 1.013), (-0.8694, 0.6253, 1.013), (-0.7061, 0.6948, 1.013), (-0.5284, 0.7376, 1.013), (-0.3184, 0.164, 1.074), (-0.2863, 0.1609, 1.074), (-0.2555, 0.1515, 1.074), (-0.2269, 0.1364, 1.074), (-0.2021, 0.116, 1.074), (-0.1817, 0.09112, 1.074), (-0.1665, 0.06277, 1.074), (-0.1572, 0.032, 1.074), (-0.1541, 2.901e-07, 1.074), (-0.1572, -0.032, 1.074), (-0.1665, -0.06277, 1.074), (-0.1817, -0.09112, 1.074), (-0.2021, -0.116, 1.074), (-0.2269, -0.1364, 1.074), (-0.2555, -0.1515, 1.074), (-0.2863, -0.1609, 1.074), (-0.3184, -0.164, 1.074), (-0.3507, -0.1609, 1.074), (-0.3815, -0.1515, 1.074), (-0.4097, -0.1364, 1.074), (-0.4345, -0.116, 1.074), (-0.4547, -0.09112, 1.074), (-0.4698, -0.06277, 1.074), (-0.479, -0.032, 1.074), (-0.4821, 4.361e-07, 1.074), (-0.479, 0.032, 1.074), (-0.4698, 0.06277, 1.074), (-0.4547, 0.09112, 1.074), (-0.4345, 0.116, 1.074), (-0.4097, 0.1364, 1.074), (-0.3815, 0.1515, 1.074), (-0.3507, 0.1609, 1.074), (1.955, 0.1268, -4.649), (1.955, -0.1264, -4.649), (1.328, -0.2517, -1.177), (1.173, 0.252, -1.177), (2.248, 0.1268, -4.649), (2.404, -0.1264, -4.649), (-0.6217, 0.1986, -1.248), (-0.6217, -0.1983, -1.248), (1.183, 0.2081, -1.566), (-0.4304, 0.2081, -1.568), (-0.4304, -0.2078, -1.568), (1.338, -0.2078, -1.566), (1.422, 0.2323, -1.996), (-0.1313, -0.232, -1.997), (-0.1313, 0.2323, -1.997), (1.578, -0.232, -1.996), (1.781, 0.2412, -2.566), (0.3335, -0.2408, -2.567), (0.3335, 0.2412, -2.567), (1.937, -0.2408, -2.566), (2.061, 0.2856, -3.056), (0.7102, -0.2853, -3.057), (0.7102, 0.2856, -3.057), (2.217, -0.2853, -3.056), (2.302, 0.2716, -3.461), (1.067, -0.2713, -3.462), (1.067, 0.2716, -3.462), (2.458, -0.2713, -3.461), (2.376, 0.2394, -3.777), (1.364, -0.2391, -3.777), (1.364, 0.2394, -3.777), (2.532, -0.2391, -3.777), (2.372, 0.2216, -4.128), (1.638, -0.2213, -4.128), (1.638, 0.2216, -4.128), (2.528, -0.2213, -4.128), (2.313, 0.1739, -4.434), (1.852, -0.1736, -4.434), (1.852, 0.1739, -4.434), (2.469, -0.1736, -4.434), (2.108, 0.0001697, -4.959), (1.193, 0.0205, -1.164), (1.472, 0.1384, -1.164), (2.747, 0.01036, -4.636), (2.468, -0.04283, -4.636), (2.538, 0.01691, -1.554), (2.259, -0.04937, -1.554), (2.757, 0.01886, -1.983), (2.477, -0.05132, -1.983), (3.129, 0.01957, -2.553), (2.849, -0.05204, -2.553), (3.292, 0.02315, -3.044), (3.013, -0.05561, -3.044), (3.494, 0.02202, -3.449), (3.215, -0.05449, -3.449), (3.531, 0.01943, -3.764), (3.251, -0.05189, -3.764), (3.371, 0.018, -4.116), (3.092, -0.05046, -4.116), (3.045, 0.01416, -4.421), (2.766, -0.04662, -4.421), (2.167, -0.03263, -4.946), (1.955, 0.1528, -4.649), (1.955, -0.1525, -4.649), (1.173, -0.3035, -1.177), (1.173, 0.3038, -1.177), (2.248, 0.1528, -4.649), (2.248, -0.1525, -4.649), (-0.6217, 0.2395, -1.248), (-0.6217, -0.2391, -1.248), (1.183, 0.2509, -1.566), (-0.4304, 0.2509, -1.568), (-0.4304, -0.2506, -1.568), (1.183, -0.2506, -1.566), (1.422, 0.2801, -1.996), (-0.1313, -0.2797, -1.997), (-0.1313, 0.2801, -1.997), (1.422, -0.2797, -1.996), (1.781, 0.2908, -2.566), (0.3335, -0.2904, -2.567), (0.3335, 0.2908, -2.567), (1.781, -0.2904, -2.566), (2.061, 0.3443, -3.056), (0.7102, -0.344, -3.057), (0.7102, 0.3443, -3.057), (2.061, -0.344, -3.056), (2.302, 0.3274, -3.461), (1.067, -0.3271, -3.462), (1.067, 0.3274, -3.462), (2.302, -0.3271, -3.461), (2.376, 0.2886, -3.777), (1.364, -0.2883, -3.777), (1.364, 0.2886, -3.777), (2.376, -0.2883, -3.777), (2.372, 0.2672, -4.128), (1.638, -0.2668, -4.128), (1.638, 0.2672, -4.128), (2.372, -0.2668, -4.128), (2.313, 0.2097, -4.434), (1.852, -0.2093, -4.434), (1.852, 0.2097, -4.434), (2.313, -0.2093, -4.434), (2.088, 0.0001697, -4.959), (0.7328, 0.001559, -1.202), (0.7307, 0.0263, -1.203), (0.7244, 0.05062, -1.203), (0.7141, 0.0741, -1.203), (0.6999, 0.09634, -1.204), (0.682, 0.117, -1.205), (0.6609, 0.1356, -1.205), (0.6367, 0.152, -1.206), (0.61, 0.1657, -1.208), (0.5812, 0.1767, -1.209), (0.5508, 0.1847, -1.21), (0.5193, 0.1895, -1.211), (0.4873, 0.1911, -1.213), (0.4552, 0.1895, -1.214), (0.4238, 0.1847, -1.215), (0.3933, 0.1767, -1.217), (0.3645, 0.1657, -1.218), (0.3378, 0.152, -1.219), (0.3137, 0.1356, -1.22), (0.2925, 0.117, -1.221), (0.2747, 0.09634, -1.222), (0.2605, 0.0741, -1.222), (0.2502, 0.05062, -1.223), (0.2439, 0.0263, -1.223), (0.2418, 0.001559, -1.223), (0.2439, -0.02318, -1.223), (0.2502, -0.0475, -1.223), (0.2605, -0.07099, -1.222), (0.2747, -0.09322, -1.222), (0.2925, -0.1138, -1.221), (0.3137, -0.1325, -1.22), (0.3378, -0.1488, -1.219), (0.3645, -0.1626, -1.218), (0.3933, -0.1736, -1.217), (0.4238, -0.1815, -1.215), (0.4552, -0.1864, -1.214), (0.4873, -0.188, -1.213), (0.5193, -0.1864, -1.211), (0.5508, -0.1815, -1.21), (0.5812, -0.1736, -1.209), (0.61, -0.1626, -1.208), (0.6367, -0.1488, -1.206), (0.6609, -0.1325, -1.205), (0.682, -0.1138, -1.205), (0.6999, -0.09322, -1.204), (0.7141, -0.07099, -1.203), (0.7244, -0.0475, -1.203), (0.7307, -0.02318, -1.203), (2.851, 0.01915, -2.169), (2.768, 0.01895, -2.136), (1.712, -0.2347, -2.157), (2.629, -0.0516, -2.167), (2.571, -0.05146, -2.144), (2.85, 0.01915, -2.169), (2.556, 0.06659, -2.144), (2.474, 0.2097, -2.157), (2.625, 0.06429, -2.167), (0.2056, 0.6997, -1.047), (0.08965, 0.6693, -1.052), (-0.549, -0.1038, -1.256), (-0.549, -0.1038, -1.256), (-0.5223, -0.2073, -1.255), (-0.5223, -0.2073, -1.255), (1.018, -0.5718, -1.013), (1.11, -0.5095, -1.009), (0.287, -1.111, -1.173), (0.4767, -1.121, -1.165), (1.905, -0.2969, -1.041), (1.943, -0.1489, -1.039), (1.819, 0.431, -1.109), (1.735, 0.5626, -1.113), (-0.1219, -0.5718, -1.06), (-0.02015, -0.6243, -1.056), (1.008, -0.5473, -1.078), (1.096, -0.4876, -1.075), (0.4478, -1.121, -1.037), (0.6375, -1.111, -1.029), (0.4623, -1.151, -1.101), (0.6572, -1.142, -1.093), (1.706, 0.5626, -0.984), (1.601, 0.6847, -0.9884), (1.755, 0.5781, -1.047), (1.647, 0.7035, -1.052), (-0.7051, -0.6816, -1.085), (-0.5797, -0.7919, -1.08), (-0.7224, -0.7004, -1.151), (-0.5936, -0.8138, -1.145), (-0.9929, -0.1449, -1.097), (-0.9559, -0.2889, -1.095), (1.203, -0.9703, -1.135), (1.361, -0.8887, -1.129), (1.88, -0.2889, -1.107), (1.917, -0.1449, -1.105), (0.0717, 1.085, -1.052), (-0.1083, 1.038, -1.06), (0.07579, 1.115, -1.117), (-0.1092, 1.067, -1.125), (-0.09304, 0.5749, -1.189), (-0.1851, 0.5126, -1.193), (-0.4273, -0.1855, -1.203), (-0.388, -0.275, -1.202), (0.3545, -0.715, -1.171), (0.4767, -0.7212, -1.165), (1.341, 0.2781, -1.129), (1.287, 0.3629, -1.132), (1.312, -0.275, -1.0), (1.352, -0.1855, -0.9988), (0.1006, 1.085, -1.181), (-0.0794, 1.038, -1.189), (-0.5579, 0.001559, -1.256), (-0.5579, 0.001559, -1.256), (1.332, -0.8887, -0.9996), (1.475, -0.7919, -0.9937), (1.124, -0.6388, -1.186), (1.124, -0.6388, -1.186), (1.226, -0.5692, -1.182), (1.226, -0.5692, -1.182), (-0.3338, -0.3598, -1.199), (-0.2658, -0.4384, -1.197), (-0.3419, -0.4898, -1.247), (-0.3419, -0.4898, -1.247), (-0.2518, -0.5692, -1.244), (-0.2518, -0.5692, -1.244), (-0.149, -0.6388, -1.239), (-0.149, -0.6388, -1.239), (-0.03533, -0.6974, -1.235), (-0.03533, -0.6974, -1.235), (0.9102, -0.5976, -1.082), (0.9102, 0.6007, -1.082), (0.8051, 0.6407, -1.087), (-0.3136, -0.3444, -1.133), (-0.2485, -0.4196, -1.131), (0.3256, 0.7181, -1.042), (-0.4512, -0.09278, -1.204), (1.943, 0.1521, -1.039), (1.943, 0.1521, -1.039), (1.943, 0.1521, -1.039), (1.889, 0.148, -0.9764), (-0.08314, -0.5473, -1.124), (0.0143, -0.5976, -1.12), (0.2581, -1.111, -1.045), (1.79, 0.431, -0.9805), (0.2304, -0.6667, -1.111), (0.3453, -0.6844, -1.106), (-1.005, 0.001559, -1.097), (0.9447, -0.6243, -1.146), (1.046, -0.5718, -1.142), (0.1185, 0.6693, -1.18), (0.00875, 0.6275, -1.185), (0.3256, -0.715, -1.042), (0.4478, -0.7212, -1.037), (0.9447, 0.6275, -1.146), (0.8349, 0.6693, -1.151), (1.79, -0.4279, -0.9805), (1.842, -0.4397, -1.043), (1.312, 0.2781, -1.0), (1.258, 0.3629, -1.003), (0.2345, -0.6965, -1.176), (-1.018, -0.1489, -1.163), (-0.98, -0.2969, -1.161), (1.735, -0.5595, -1.113), (1.819, -0.4279, -1.109), (0.7189, 0.6997, -1.155), (0.6664, -1.111, -1.158), (1.453, -0.3073, -1.172), (1.453, -0.3073, -1.172), (1.497, -0.2073, -1.171), (1.497, -0.2073, -1.171), (1.63, 0.6847, -1.117), (-0.149, 0.6419, -1.239), (-0.149, 0.6419, -1.239), (-0.2518, 0.5723, -1.244), (-0.2518, 0.5723, -1.244), (0.8239, 1.085, -1.021), (0.6375, 1.114, -1.029), (-0.5936, 0.8169, -1.145), (-0.7224, 0.7035, -1.151), (1.29, -0.2632, -1.066), (1.328, -0.1775, -1.065), (1.034, 1.067, -1.077), (0.8487, 1.115, -1.085), (-0.1712, 0.4908, -1.128), (-0.2485, 0.4227, -1.131), (-0.549, 0.1069, -1.256), (-0.549, 0.1069, -1.256), (0.5989, -0.715, -1.16), (0.3509, -0.7987, -1.218), (0.3509, -0.7987, -1.218), (0.4873, -0.8056, -1.213), (0.4873, -0.8056, -1.213), (1.601, -0.6816, -0.9884), (1.219, 0.4415, -1.134), (1.453, 0.3104, -1.172), (1.453, 0.3104, -1.172), (1.392, 0.4051, -1.175), (1.392, 0.4051, -1.175), (0.2168, -0.7781, -1.224), (0.2168, -0.7781, -1.224), (0.0717, -1.082, -1.052), (-0.2658, 0.4415, -1.197), (0.7189, -0.6965, -1.155), (-0.4512, 0.09589, -1.204), (-0.4592, 0.001559, -1.205), (-0.09304, -0.5718, -1.189), (0.00875, -0.6243, -1.185), (-0.5508, -0.7919, -1.208), (-0.4079, -0.8887, -1.202), (-0.8948, 0.431, -1.093), (-0.9559, 0.292, -1.095), (1.361, 0.8918, -1.129), (1.203, 0.9734, -1.135), (1.258, -0.3598, -1.003), (-0.0794, -1.035, -1.189), (0.1006, -1.082, -1.181), (-0.2788, -0.9703, -1.067), (-0.1083, -1.035, -1.06), (-0.4784, -0.3073, -1.253), (-0.4784, -0.3073, -1.253), (0.0873, 0.7473, -1.229), (0.0873, 0.7473, -1.229), (-0.03533, 0.7006, -1.235), (-0.03533, 0.7006, -1.235), (1.173, -0.4196, -1.071), (1.706, -0.5595, -0.984), (-0.214, 0.5126, -1.064), (-0.2947, 0.4415, -1.068), (-0.9173, -0.4397, -1.159), (1.124, 0.6419, -1.186), (1.124, 0.6419, -1.186), (1.01, 0.7006, -1.191), (1.01, 0.7006, -1.191), (1.139, -0.5095, -1.138), (1.219, -0.4384, -1.134), (-0.8309, 0.5781, -1.155), (-0.2788, 0.9734, -1.067), (0.8239, -1.082, -1.021), (0.8487, -1.112, -1.085), (0.8528, 1.085, -1.15), (0.6664, 1.114, -1.158), (1.341, -0.275, -1.129), (1.352, 0.1886, -0.9988), (-0.8658, -0.4279, -1.222), (-0.7818, -0.5595, -1.218), (-0.9173, 0.4428, -1.159), (-0.98, 0.3, -1.161), (1.19, -0.4384, -1.006), (0.287, 1.114, -1.173), (-0.8107, -0.5595, -1.089), (-0.8309, -0.575, -1.155), (-0.9929, 0.148, -1.097), (0.4767, 0.7243, -1.165), (0.3545, 0.7181, -1.171), (0.8349, -0.6662, -1.151), (1.905, 0.0821, -1.041), (1.905, 0.0821, -1.041), (1.851, 0.292, -0.9779), (1.851, 0.292, -0.9779), (1.19, 0.4415, -1.006), (1.11, 0.5126, -1.009), (1.317, 0.4929, -1.178), (1.317, 0.4929, -1.178), (-0.7051, 0.6847, -1.085), (-0.8107, 0.5626, -1.089), (-0.3655, -0.2632, -1.136), (-0.4079, 0.8918, -1.202), (-0.5508, 0.795, -1.208), (0.57, 0.7181, -1.031), (0.4478, 0.7243, -1.037), (1.358, 0.001558, -1.064), (1.351, -0.08874, -1.064), (1.351, 0.09186, -1.064), (1.518, -0.8138, -1.057), (1.647, -0.7004, -1.052), (1.209, -0.997, -1.07), (1.371, -0.9132, -1.063), (0.806, -0.6662, -1.022), (0.9158, -0.6243, -1.017), (0.07579, -1.112, -1.117), (0.2674, -1.142, -1.109), (0.4623, -0.6903, -1.101), (0.5792, -0.6844, -1.096), (0.9158, 0.6275, -1.017), (0.806, 0.6693, -1.022), (1.384, 0.001558, -0.9975), (1.376, 0.09589, -0.9978), (1.63, -0.6816, -1.117), (0.6237, -0.7987, -1.207), (0.6237, -0.7987, -1.207), (0.7578, -0.7781, -1.201), (0.7578, -0.7781, -1.201), (-0.4179, -0.402, -1.25), (-0.4179, -0.402, -1.25), (-1.018, 0.1521, -1.163), (-1.031, 0.001559, -1.163), (1.01, -0.6974, -1.191), (1.01, -0.6974, -1.191), (0.57, -0.715, -1.031), (1.755, -0.575, -1.047), (-0.8948, -0.4279, -1.093), (-0.2499, 0.9734, -1.196), (1.518, 0.8169, -1.057), (1.371, 0.9163, -1.063), (0.08965, -0.6662, -1.052), (0.2056, -0.6965, -1.047), (0.6941, -0.6667, -1.091), (0.8051, -0.6376, -1.087), (-0.4031, 0.1806, -1.137), (-0.426, 0.09186, -1.138), (1.504, 0.795, -1.123), (0.1194, -0.6376, -1.115), (-0.4169, -0.275, -1.073), (-0.3627, -0.3598, -1.07), (-0.4273, 0.1886, -1.203), (-0.2947, -0.4384, -1.068), (0.4873, 0.8087, -1.213), (0.4873, 0.8087, -1.213), (0.3509, 0.8018, -1.218), (0.3509, 0.8018, -1.218), (1.93, 0.001558, -1.105), (1.88, 0.292, -1.107), (1.88, 0.292, -1.107), (0.1185, -0.6662, -1.18), (0.8873, -0.7441, -1.196), (0.8873, -0.7441, -1.196), (-0.5223, 0.2105, -1.255), (-0.5223, 0.2105, -1.255), (-0.7818, 0.5626, -1.218), (-0.8658, 0.431, -1.222), (1.29, 0.2663, -1.066), (1.238, 0.3475, -1.069), (1.524, 0.1069, -1.169), (1.524, 0.1069, -1.169), (1.497, 0.2105, -1.171), (1.497, 0.2105, -1.171), (1.238, -0.3444, -1.069), (-0.3419, 0.4929, -1.247), (-0.3419, 0.4929, -1.247), (-0.4179, 0.4051, -1.25), (-0.4179, 0.4051, -1.25), (0.4767, 1.124, -1.165), (1.139, 0.5126, -1.138), (1.046, 0.5749, -1.142), (0.4623, 1.155, -1.101), (0.2674, 1.145, -1.109), (1.226, 0.5723, -1.182), (1.226, 0.5723, -1.182), (1.376, -0.09278, -0.9978), (1.174, -0.9703, -1.006), (1.317, -0.4898, -1.178), (1.317, -0.4898, -1.178), (1.392, -0.402, -1.175), (1.392, -0.402, -1.175), (0.8528, -1.082, -1.15), (1.033, -1.035, -1.142), (-0.1219, 0.5749, -1.06), (0.4478, 1.124, -1.037), (0.2581, 1.114, -1.045), (1.504, -0.7919, -1.123), (1.096, 0.4908, -1.075), (1.008, 0.5504, -1.078), (-0.1092, -1.064, -1.125), (-0.08314, 0.5504, -1.124), (-0.6762, 0.6847, -1.214), (0.5792, 0.6875, -1.096), (0.4623, 0.6934, -1.101), (1.917, 0.148, -1.105), (1.917, 0.148, -1.105), (-0.3338, 0.3629, -1.199), (-0.2843, -0.997, -1.132), (1.328, 0.1806, -1.065), (-0.6762, -0.6816, -1.214), (-0.4031, -0.1775, -1.137), (0.6237, 0.8018, -1.207), (0.6237, 0.8018, -1.207), (1.955, 0.001558, -1.039), (1.287, -0.3598, -1.132), (1.004, -1.035, -1.013), (0.0873, -0.7441, -1.229), (0.0873, -0.7441, -1.229), (0.0143, 0.6007, -1.12), (-0.4467, 0.9163, -1.139), (-0.2499, -0.9703, -1.196), (-0.02015, 0.6275, -1.056), (1.332, 0.8918, -0.9996), (1.174, 0.9734, -1.006), (0.3453, 0.6875, -1.106), (0.6572, 1.145, -1.093), (1.034, -1.064, -1.077), (-0.4337, 0.001559, -1.138), (-0.3136, 0.3475, -1.133), (-0.3655, 0.2663, -1.136), (0.5989, 0.7181, -1.16), (1.533, 0.001558, -1.169), (1.533, 0.001558, -1.169), (0.69, -0.6965, -1.026), (-0.1712, -0.4876, -1.128), (-0.3627, 0.3629, -1.07), (-0.4169, 0.2781, -1.073), (-0.4784, 0.3104, -1.253), (-0.4784, 0.3104, -1.253), (1.209, 1.0, -1.07), (1.524, -0.1038, -1.169), (1.524, -0.1038, -1.169), (1.475, 0.795, -0.9937), (-0.4368, -0.8887, -1.074), (-0.4467, -0.9132, -1.139), (-0.4368, 0.8918, -1.074), (-0.5797, 0.795, -1.08), (0.7578, 0.7812, -1.201), (0.7578, 0.7812, -1.201), (1.173, 0.4227, -1.071), (0.2168, 0.7812, -1.224), (0.2168, 0.7812, -1.224), (0.6941, 0.6698, -1.091), (1.018, 0.5749, -1.013), (1.033, 1.038, -1.142), (0.1194, 0.6407, -1.115), (0.2304, 0.6698, -1.111), (-0.214, -0.5095, -1.064), (-0.388, 0.2781, -1.202), (0.69, 0.6997, -1.026), (-0.1851, -0.5095, -1.193), (-0.426, -0.08874, -1.138), (0.2345, 0.6997, -1.176), (0.8873, 0.7473, -1.196), (0.8873, 0.7473, -1.196), (1.004, 1.038, -1.013), (-0.2843, 1.0, -1.132), (0.2633, 1.0, -1.0), (0.4567, 0.9808, -0.9933), (0.6428, 0.9239, -0.9869), (0.8142, 0.8315, -0.981), (0.9645, 0.7071, -0.9759), (1.088, 0.5556, -0.9716), (1.179, 0.3827, -0.9685), (1.236, 0.1951, -0.9665), (1.255, 7.55e-08, -0.9659), (1.236, -0.1951, -0.9665), (1.179, -0.3827, -0.9685), (1.088, -0.5556, -0.9716), (0.9645, -0.7071, -0.9759), (0.8142, -0.8315, -0.981), (0.6428, -0.9239, -0.9869), (0.4567, -0.9808, -0.9933), (0.2633, -1.0, -1.0), (0.06983, -0.9808, -1.007), (-0.1162, -0.9239, -1.013), (-0.2876, -0.8315, -1.019), (-0.4379, -0.7071, -1.024), (-0.5612, -0.5556, -1.028), (-0.6529, -0.3827, -1.032), (-0.7093, -0.1951, -1.033), (-0.7283, 9.656e-07, -1.034), (-0.7093, 0.1951, -1.033), (-0.6529, 0.3827, -1.032), (-0.5612, 0.5556, -1.028), (-0.4379, 0.7071, -1.024), (-0.2876, 0.8315, -1.019), (-0.1162, 0.9239, -1.013), (0.06983, 0.9808, -1.007), (0.9423, 0.3827, -0.8298), (0.9928, 0.1951, -0.8298), (1.01, 7.55e-08, -0.8298), (0.9928, -0.1951, -0.8298), (0.9423, -0.3827, -0.8298), (0.985, 0.8315, 0.6445), (1.214, 0.7071, 0.6445), (1.401, 0.5556, 0.6445), (1.54, 0.3827, 0.6445), (1.626, 0.1951, 0.6445), (1.655, 7.55e-08, 0.6445), (1.626, -0.1951, 0.6445), (1.54, -0.3827, 0.6445), (1.401, -0.5556, 0.6445), (1.214, -0.7071, 0.6445), (0.985, -0.8315, 0.6445), (-0.1773, 1.0, 0.8892), (0.05387, 0.9808, 0.8892), (0.05387, -0.9808, 0.8892), (-0.1773, -1.0, 0.8892), (-0.4089, -0.9808, 0.8892), (-0.6319, -0.9239, 0.8892), (-0.837, -0.8315, 0.8892), (-1.016, -0.7071, 0.8892), (-1.163, -0.5556, 0.8892), (-1.163, 0.5556, 0.8892), (-1.016, 0.7071, 0.8892), (-0.837, 0.8315, 0.8892), (-0.6319, 0.9239, 0.8892), (-0.4089, 0.9808, 0.8892), (-1.277, -0.3191, 0.9723), (-1.337, -0.1627, 0.9723), (-1.357, 8.614e-07, 0.9723), (-1.337, 0.1627, 0.9723), (-1.277, 0.3191, 0.9723), (2.313, 0.1739, -4.434), (2.248, 0.1268, -4.649), (-0.6217, 0.1986, -1.248), (-0.6217, -0.1983, -1.248), (1.338, -0.2078, -1.566), (1.328, -0.2517, -1.177), (1.328, -0.2517, -1.177), (1.183, 0.2081, -1.566), (1.173, 0.252, -1.177), (1.173, 0.252, -1.177), (1.422, 0.2323, -1.996), (1.781, 0.2412, -2.566), (1.173, 0.3038, -1.177), (1.173, 0.3038, -1.177), (-0.6217, 0.2395, -1.248), (-0.6217, 0.2395, -1.248), (2.061, 0.2856, -3.056), (2.302, 0.2716, -3.461), (2.376, 0.2394, -3.777), (1.173, -0.3035, -1.177), (2.167, -0.03263, -4.946), (2.108, 0.0001697, -4.959), (2.108, 0.0001697, -4.959), (2.108, 0.0001697, -4.959), (2.108, 0.0001697, -4.959), (2.372, 0.2216, -4.128), (1.193, 0.0205, -1.164), (2.088, 0.0001697, -4.959), (2.088, 0.0001697, -4.959), (2.088, 0.0001697, -4.959), (2.088, 0.0001697, -4.959), (1.472, 0.1384, -1.164), (1.472, 0.1384, -1.164), (1.955, -0.1264, -4.649), (1.955, 0.1268, -4.649), (3.045, 0.01416, -4.421), (2.747, 0.01036, -4.636), (2.538, 0.01691, -1.554), (2.538, 0.01691, -1.554), (2.259, -0.04937, -1.554), (2.757, 0.01886, -1.983), (2.768, 0.01895, -2.136), (2.768, 0.01895, -2.136), (3.292, 0.02315, -3.044), (3.129, 0.01957, -2.553), (3.494, 0.02202, -3.449), (3.531, 0.01943, -3.764), (3.371, 0.018, -4.116), (2.313, 0.2097, -4.434), (2.248, 0.1528, -4.649), (2.248, 0.1528, -4.649), (-0.4304, 0.2509, -1.568), (-0.6217, -0.2391, -1.248), (-0.6217, -0.2391, -1.248), (1.852, -0.2093, -4.434), (1.955, -0.1525, -4.649), (1.955, -0.1525, -4.649), (1.183, 0.2509, -1.566), (1.852, 0.2097, -4.434), (1.955, 0.1528, -4.649), (1.955, 0.1528, -4.649), (-0.4304, -0.2506, -1.568), (1.422, 0.2801, -1.996), (-0.1313, -0.2797, -1.997), (-0.1313, 0.2801, -1.997), (1.781, 0.2908, -2.566), (0.3335, -0.2904, -2.567), (0.3335, 0.2908, -2.567), (2.061, 0.3443, -3.056), (0.7102, -0.344, -3.057), (0.7102, 0.3443, -3.057), (2.302, 0.3274, -3.461), (1.067, -0.3271, -3.462), (1.067, 0.3274, -3.462), (2.376, 0.2886, -3.777), (1.364, -0.2883, -3.777), (1.364, 0.2886, -3.777), (2.372, 0.2672, -4.128), (1.638, -0.2668, -4.128), (1.638, 0.2672, -4.128), (2.851, 0.01915, -2.169), (2.851, 0.01915, -2.169), (2.629, -0.0516, -2.167), (1.712, -0.2347, -2.157), (1.712, -0.2347, -2.157), (2.571, -0.05146, -2.144), (2.556, 0.06659, -2.144), (2.474, 0.2097, -2.157), (2.474, 0.2097, -2.157), (2.625, 0.06429, -2.167)], [], [(0, 12, 13, 1), (1, 13, 14, 2), (2, 14, 15, 3), (3, 15, 16, 4), (4, 16, 17, 5), (1442, 1443, 18, 1427), (6, 1429, 19, 7), (7, 19, 20, 1551), (8, 1489, 21, 9), (9, 21, 22, 10), (10, 22, 1524, 11), (1533, 1477, 23, 1293), (1294, 24, 25, 1296), (13, 1414, 26, 14), (14, 26, 27, 15), (15, 27, 28, 16), (16, 28, 29, 17), (1443, 1399, 30, 18), (1429, 1528, 31, 19), (19, 31, 1491, 20), (1489, 32, 33, 21), (21, 33, 34, 22), (22, 34, 35, 1524), (1525, 1478, 1412, 1295), (1413, 36, 37, 1415), (1414, 1300, 38, 26), (26, 38, 39, 27), (27, 39, 40, 28), (28, 40, 41, 29), (1399, 1314, 42, 30), (1528, 1487, 43, 31), (31, 1262, 1351, 1491), (32, 44, 45, 33), (33, 45, 46, 34), (34, 46, 47, 35), (1479, 1228, 36, 1413), (36, 48, 49, 37), (1300, 1238, 50, 38), (38, 50, 51, 39), (39, 51, 52, 40), (40, 52, 53, 41), (1314, 1315, 1488, 42), (1487, 54, 55, 43), (1262, 1263, 1353, 1351), (44, 56, 57, 45), (45, 57, 58, 46), (46, 58, 59, 47), (1228, 1229, 1240, 36), (48, 60, 61, 49), (1238, 1239, 62, 50), (50, 62, 63, 51), (51, 63, 64, 52), (52, 64, 65, 53), (1315, 1416, 1569, 1488), (54, 66, 1350, 55), (1263, 67, 68, 1353), (56, 1418, 69, 57), (57, 69, 70, 58), (58, 70, 71, 59), (1229, 1327, 1241, 1240), (60, 72, 73, 61), (1239, 1562, 74, 62), (62, 74, 75, 63), (63, 75, 76, 64), (64, 76, 77, 65), (1416, 1417, 1517, 1569), (66, 78, 79, 1350), (67, 1499, 1503, 68), (1418, 80, 81, 69), (69, 81, 82, 70), (70, 82, 83, 71), (1327, 1467, 1459, 1241), (72, 84, 85, 73), (1562, 1542, 86, 74), (74, 86, 87, 75), (75, 87, 88, 76), (76, 88, 1573, 77), (1417, 89, 1518, 1517), (78, 90, 91, 79), (1499, 1500, 1386, 1503), (80, 92, 93, 81), (81, 93, 94, 82), (82, 94, 95, 83), (1467, 1368, 1460, 1459), (84, 1559, 1543, 85), (1542, 97, 98, 86), (86, 98, 99, 87), (87, 99, 100, 88), (88, 100, 101, 1573), (89, 1440, 102, 1518), (90, 1287, 103, 91), (1500, 1310, 1388, 1386), (92, 104, 105, 93), (93, 105, 106, 94), (94, 106, 1369, 95), (1368, 107, 96, 1460), (1559, 108, 109, 1543), (97, 1585, 110, 98), (98, 110, 111, 99), (99, 111, 112, 100), (100, 112, 113, 101), (1440, 1441, 1288, 102), (1287, 114, 115, 103), (1310, 1311, 1583, 1388), (104, 116, 117, 105), (105, 117, 118, 106), (106, 118, 119, 1369), (107, 1574, 1338, 96), (108, 120, 1332, 109), (1585, 121, 122, 110), (110, 122, 123, 111), (111, 123, 124, 112), (112, 124, 125, 113), (1441, 1579, 126, 1288), (114, 1572, 1321, 115), (1311, 127, 128, 1583), (116, 1567, 129, 117), (117, 129, 130, 118), (118, 130, 131, 119), (1574, 1396, 1339, 1338), (120, 132, 1333, 1332), (121, 133, 134, 122), (122, 134, 135, 123), (123, 135, 136, 124), (124, 136, 137, 125), (1579, 1425, 138, 126), (1572, 1522, 139, 1321), (127, 1550, 1531, 128), (1567, 140, 141, 129), (129, 141, 142, 130), (130, 142, 143, 131), (1396, 1397, 1545, 1339), (132, 144, 145, 1333), (133, 1514, 146, 134), (134, 146, 147, 135), (135, 147, 148, 136), (136, 148, 149, 137), (1425, 1426, 1523, 138), (1522, 150, 151, 139), (1550, 1409, 1473, 1531), (140, 152, 153, 141), (141, 153, 154, 142), (142, 154, 155, 143), (1397, 1498, 1501, 1545), (144, 156, 157, 145), (1514, 1515, 158, 146), (146, 158, 159, 147), (147, 159, 160, 148), (148, 160, 161, 149), (1426, 1291, 1544, 1523), (150, 162, 163, 151), (1409, 1410, 1475, 1473), (152, 164, 165, 153), (153, 165, 166, 154), (154, 166, 167, 155), (1498, 1405, 1502, 1501), (156, 168, 169, 157), (1515, 1252, 170, 158), (158, 170, 171, 159), (159, 171, 172, 160), (160, 172, 173, 161), (1291, 1216, 174, 1544), (162, 1576, 175, 163), (1410, 1582, 1570, 1475), (164, 176, 177, 165), (165, 177, 178, 166), (166, 178, 179, 167), (1405, 1266, 1254, 1502), (168, 1255, 181, 169), (1252, 1253, 182, 170), (170, 182, 183, 171), (171, 183, 184, 172), (172, 184, 185, 173), (1216, 1217, 186, 174), (1576, 1575, 187, 175), (1582, 1306, 1377, 1570), (176, 188, 189, 177), (177, 189, 190, 178), (178, 190, 1267, 179), (1266, 191, 180, 1254), (1255, 1586, 193, 181), (1253, 1393, 194, 182), (182, 194, 195, 183), (183, 195, 196, 184), (184, 196, 197, 185), (1217, 1541, 1538, 186), (1575, 198, 199, 187), (1306, 1307, 1379, 1377), (188, 200, 201, 189), (189, 201, 202, 190), (190, 202, 203, 1267), (191, 1458, 192, 180), (1586, 1539, 205, 193), (1393, 1565, 206, 194), (194, 206, 207, 195), (195, 207, 208, 196), (196, 208, 1513, 197), (1541, 209, 1520, 1538), (198, 210, 211, 199), (1307, 1256, 1328, 1379), (200, 212, 213, 201), (201, 213, 214, 202), (202, 214, 215, 203), (1458, 1423, 204, 192), (1539, 216, 1566, 205), (1565, 217, 218, 206), (206, 218, 219, 207), (207, 219, 220, 208), (208, 220, 221, 1513), (209, 1383, 222, 1520), (210, 1340, 223, 211), (1256, 1257, 1330, 1328), (212, 224, 225, 213), (213, 225, 226, 214), (214, 226, 227, 215), (1423, 1424, 1334, 204), (216, 228, 229, 1566), (217, 1420, 230, 218), (218, 230, 231, 219), (219, 231, 232, 220), (220, 232, 1384, 221), (1383, 233, 234, 222), (1340, 1341, 1358, 223), (1257, 235, 1494, 1330), (224, 236, 237, 225), (225, 237, 238, 226), (226, 238, 239, 227), (1424, 1521, 1335, 1334), (228, 240, 241, 229), (1420, 1421, 242, 230), (230, 242, 243, 231), (231, 243, 244, 232), (232, 244, 245, 1384), (233, 1555, 246, 234), (1341, 1548, 1526, 1358), (235, 247, 248, 1494), (236, 1496, 249, 237), (237, 249, 250, 238), (238, 250, 251, 239), (1521, 1485, 1392, 1335), (240, 252, 253, 241), (1421, 1366, 254, 242), (242, 254, 255, 243), (243, 255, 256, 244), (244, 256, 1556, 245), (1555, 257, 1549, 246), (1548, 258, 1578, 1526), (247, 259, 1557, 248), (1496, 260, 261, 249), (249, 261, 262, 250), (250, 262, 1486, 251), (1485, 263, 1402, 1392), (252, 264, 265, 253), (1366, 1367, 266, 254), (254, 266, 267, 255), (255, 267, 268, 256), (256, 268, 269, 1556), (257, 269, 270, 1549), (258, 1465, 271, 1578), (259, 1471, 1483, 1557), (260, 272, 273, 261), (261, 273, 274, 262), (262, 274, 275, 1486), (263, 275, 1403, 1402), (264, 1451, 277, 265), (1367, 1408, 278, 266), (266, 278, 279, 267), (267, 279, 280, 268), (268, 280, 281, 269), (269, 281, 1466, 270), (1465, 282, 283, 271), (1471, 1360, 1342, 1483), (272, 284, 285, 273), (273, 285, 286, 274), (274, 286, 287, 275), (275, 287, 276, 1403), (1451, 288, 289, 277), (1408, 1303, 290, 278), (278, 290, 291, 279), (279, 291, 292, 280), (280, 292, 293, 281), (281, 293, 294, 1466), (282, 1547, 295, 283), (1360, 1361, 1268, 1342), (284, 296, 297, 285), (285, 297, 298, 286), (286, 298, 299, 287), (287, 299, 1452, 276), (288, 300, 301, 289), (1303, 1246, 302, 290), (290, 302, 303, 291), (291, 303, 304, 292), (292, 304, 305, 293), (293, 305, 306, 294), (1547, 1581, 307, 295), (1361, 1292, 1218, 1268), (296, 308, 309, 297), (297, 309, 310, 298), (298, 310, 311, 299), (299, 311, 1317, 1452), (300, 312, 313, 301), (1246, 1247, 314, 302), (302, 314, 315, 303), (303, 315, 316, 304), (304, 316, 317, 305), (305, 317, 318, 306), (1581, 1530, 319, 307), (1292, 1258, 1220, 1218), (308, 320, 321, 309), (309, 321, 322, 310), (310, 322, 323, 311), (311, 323, 1318, 1317), (312, 324, 1457, 313), (1247, 325, 326, 314), (314, 326, 327, 315), (315, 327, 328, 316), (316, 328, 329, 317), (317, 1469, 330, 318), (1530, 1422, 331, 319), (1258, 1259, 1375, 1220), (320, 332, 333, 321), (321, 333, 334, 322), (322, 334, 335, 323), (323, 1400, 1385, 1318), (324, 336, 337, 1457), (325, 1406, 338, 326), (326, 338, 339, 327), (327, 339, 340, 328), (328, 340, 341, 329), (1469, 1470, 342, 330), (1422, 1289, 343, 331), (1259, 1276, 1449, 1375), (332, 344, 345, 333), (333, 345, 346, 334), (334, 346, 347, 335), (1400, 1401, 1407, 1385), (336, 348, 349, 337), (1406, 1242, 350, 338), (338, 350, 351, 339), (339, 351, 352, 340), (340, 352, 1472, 341), (1470, 353, 354, 342), (1289, 1290, 355, 343), (1276, 1277, 1278, 1449), (344, 356, 357, 345), (345, 357, 358, 346), (346, 358, 359, 347), (1401, 1529, 1244, 1407), (348, 360, 361, 349), (1242, 1243, 362, 350), (350, 362, 363, 351), (351, 363, 364, 352), (352, 364, 365, 1472), (353, 1577, 1554, 354), (1290, 366, 1580, 355), (1277, 367, 1280, 1278), (356, 368, 369, 357), (357, 369, 370, 358), (358, 370, 371, 359), (1529, 1364, 1245, 1244), (360, 1564, 373, 361), (1243, 1563, 374, 362), (362, 374, 375, 363), (363, 375, 376, 364), (364, 376, 377, 365), (1577, 1230, 1297, 1554), (366, 378, 379, 1580), (367, 1362, 1282, 1280), (368, 380, 381, 369), (369, 381, 382, 370), (370, 382, 1365, 371), (1364, 383, 372, 1245), (1564, 1527, 385, 373), (1563, 1373, 386, 374), (374, 386, 387, 375), (375, 387, 388, 376), (376, 388, 389, 377), (1230, 1231, 390, 1297), (378, 1298, 391, 379), (1362, 1363, 1284, 1282), (380, 392, 393, 381), (381, 393, 394, 382), (382, 394, 1540, 1365), (383, 395, 384, 372), (1527, 396, 397, 385), (1373, 1374, 398, 386), (386, 398, 399, 387), (387, 399, 400, 388), (388, 400, 401, 389), (1231, 1461, 402, 390), (1298, 1468, 403, 391), (1363, 1480, 1536, 1284), (392, 404, 405, 393), (393, 405, 406, 394), (394, 406, 407, 1540), (395, 1371, 1519, 384), (396, 1436, 409, 397), (1374, 1357, 410, 398), (398, 410, 411, 399), (399, 411, 412, 400), (400, 412, 413, 401), (1461, 1462, 414, 402), (1468, 1301, 415, 403), (1480, 1316, 1355, 1536), (404, 416, 417, 405), (405, 417, 418, 406), (406, 418, 1372, 407), (1371, 419, 408, 1519), (1436, 420, 421, 409), (1357, 1299, 422, 410), (410, 422, 423, 411), (411, 423, 424, 412), (412, 424, 425, 413), (1462, 1308, 426, 414), (1301, 1302, 427, 415), (1316, 1260, 1345, 1355), (416, 428, 429, 417), (417, 429, 430, 418), (418, 430, 431, 1372), (419, 1224, 1437, 408), (420, 432, 433, 421), (1299, 1234, 434, 422), (422, 434, 435, 423), (423, 435, 436, 424), (424, 436, 437, 425), (1308, 1309, 438, 426), (1302, 1438, 439, 427), (1260, 1261, 1347, 1345), (428, 440, 441, 429), (429, 441, 442, 430), (430, 442, 443, 431), (1224, 1225, 1236, 1437), (432, 444, 445, 433), (1234, 1235, 446, 434), (434, 446, 447, 435), (435, 447, 448, 436), (436, 448, 1455, 437), (1309, 449, 1439, 438), (1438, 450, 1344, 439), (1261, 451, 1445, 1347), (440, 452, 453, 441), (441, 453, 454, 442), (442, 454, 455, 443), (1225, 1322, 1237, 1236), (444, 456, 457, 445), (1235, 1394, 458, 446), (446, 458, 459, 447), (447, 459, 460, 448), (448, 460, 461, 1455), (449, 1553, 1463, 1439), (450, 462, 463, 1344), (451, 1359, 464, 1445), (452, 1447, 465, 453), (453, 465, 466, 454), (454, 466, 467, 455), (1322, 1511, 1395, 1237), (456, 1546, 469, 457), (1394, 1535, 470, 458), (458, 470, 471, 459), (459, 471, 472, 460), (460, 472, 473, 461), (1553, 1434, 474, 1463), (462, 1464, 1411, 463), (1359, 475, 476, 464), (1447, 1481, 477, 465), (465, 477, 478, 466), (466, 478, 479, 467), (1511, 1512, 468, 1395), (1546, 1432, 481, 469), (1535, 1506, 482, 470), (470, 482, 483, 471), (471, 483, 484, 472), (472, 484, 485, 473), (1434, 1435, 486, 474), (1464, 1286, 487, 1411), (475, 1304, 1453, 476), (1481, 488, 489, 477), (477, 489, 490, 478), (478, 490, 491, 479), (1512, 1248, 480, 468), (1432, 1433, 493, 481), (1506, 1270, 494, 482), (482, 494, 495, 483), (483, 495, 496, 484), (484, 496, 497, 485), (1435, 1222, 498, 486), (1286, 1232, 499, 487), (1304, 1305, 1272, 1453), (488, 500, 501, 489), (489, 501, 502, 490), (490, 502, 1249, 491), (1248, 503, 492, 480), (1433, 1430, 505, 493), (1270, 1271, 506, 494), (494, 506, 507, 495), (495, 507, 508, 496), (496, 508, 509, 497), (1222, 1223, 510, 498), (1232, 1233, 511, 499), (1305, 1390, 1274, 1272), (500, 512, 513, 501), (501, 513, 514, 502), (502, 514, 515, 1249), (503, 1516, 504, 492), (1430, 516, 517, 505), (1271, 1349, 518, 506), (506, 518, 519, 507), (507, 519, 520, 508), (508, 520, 521, 509), (1223, 1404, 522, 510), (1233, 1381, 523, 511), (1390, 1391, 1507, 1274), (512, 524, 525, 513), (513, 525, 526, 514), (514, 526, 527, 515), (1516, 1444, 1431, 504), (516, 528, 529, 517), (1349, 1382, 530, 518), (518, 530, 531, 519), (519, 531, 532, 520), (520, 532, 533, 521), (1404, 1370, 534, 522), (1381, 1493, 1534, 523), (1391, 535, 1509, 1507), (524, 536, 537, 525), (525, 537, 538, 526), (526, 538, 539, 527), (1444, 1319, 1456, 1431), (528, 540, 541, 529), (1382, 1312, 542, 530), (530, 542, 543, 531), (531, 543, 544, 532), (532, 544, 545, 533), (1370, 1264, 546, 534), (1493, 1336, 547, 1534), (535, 1398, 1323, 1509), (536, 548, 549, 537), (537, 549, 550, 538), (538, 550, 551, 539), (1319, 1320, 1313, 1456), (540, 552, 553, 541), (1312, 553, 554, 542), (542, 554, 555, 543), (543, 555, 556, 544), (544, 556, 557, 545), (1264, 1265, 1337, 546), (1336, 558, 559, 547), (1398, 559, 1325, 1323), (548, 560, 561, 549), (549, 561, 562, 550), (550, 562, 563, 551), (1320, 1250, 1226, 1313), (552, 1227, 565, 553), (553, 565, 566, 554), (554, 566, 567, 555), (555, 567, 568, 556), (556, 568, 569, 557), (1265, 1505, 570, 1337), (558, 1428, 571, 559), (559, 571, 1560, 1325), (560, 572, 573, 561), (561, 573, 574, 562), (562, 574, 1251, 563), (1250, 575, 564, 1226), (1227, 0, 1, 565), (565, 1, 2, 566), (566, 2, 3, 567), (567, 3, 4, 568), (568, 4, 5, 569), (1505, 1442, 1427, 570), (1428, 6, 7, 571), (571, 7, 1551, 1560), (572, 8, 9, 573), (573, 9, 10, 574), (574, 10, 11, 1251), (575, 1477, 1533, 564), (992, 577, 579, 993), (993, 579, 581, 994), (994, 581, 583, 995), (995, 583, 585, 996), (996, 585, 587, 997), (997, 587, 589, 998), (998, 589, 591, 999), (999, 591, 593, 1000), (1000, 593, 595, 1001), (1001, 595, 597, 1002), (1002, 597, 599, 1003), (1003, 599, 601, 1004), (1004, 601, 603, 1005), (1005, 603, 605, 1006), (1006, 605, 607, 1007), (1007, 607, 609, 1008), (1008, 609, 611, 1009), (1009, 611, 613, 1010), (1010, 613, 615, 1011), (1011, 615, 617, 1012), (1012, 617, 619, 1013), (1013, 619, 621, 1014), (1014, 621, 623, 1015), (1015, 623, 625, 1016), (1016, 625, 627, 1017), (1017, 627, 629, 1018), (1018, 629, 631, 1019), (1019, 631, 633, 1020), (1020, 633, 635, 1021), (1021, 635, 637, 1022), (637, 635, 1053, 1054), (1023, 639, 577, 992), (1022, 637, 639, 1023), (576, 578, 580, 582, 584, 586, 588, 590, 592, 594, 596, 598, 600, 602, 604, 606, 608, 610, 612, 614, 616, 618, 620, 622, 624, 626, 628, 630, 632, 634, 636, 638), (1587, 640, 641, 1588), (1588, 641, 642, 1589), (1589, 642, 643, 1590), (1590, 643, 644, 1591), (1591, 644, 645, 1592), (1592, 645, 646, 1593), (1593, 646, 647, 1594), (1594, 647, 648, 1595), (1595, 648, 649, 1596), (1596, 649, 650, 1597), (1597, 650, 651, 1598), (1598, 651, 652, 1599), (1599, 652, 653, 1600), (1600, 653, 654, 1601), (1601, 654, 655, 1602), (1602, 655, 656, 1603), (1603, 656, 657, 1604), (1604, 657, 658, 1605), (1605, 658, 659, 1606), (1606, 659, 660, 1607), (1607, 660, 661, 1608), (1608, 661, 662, 1609), (1609, 662, 663, 1610), (1610, 663, 664, 1611), (1611, 664, 665, 1612), (1612, 665, 666, 1613), (1613, 666, 667, 1614), (1614, 667, 668, 1615), (1615, 668, 669, 1616), (1616, 669, 670, 1617), (1618, 671, 640, 1587), (1617, 670, 671, 1618), (640, 672, 673, 641), (641, 673, 674, 642), (642, 674, 675, 643), (643, 675, 676, 644), (644, 676, 677, 645), (645, 677, 678, 1619), (1619, 678, 679, 1620), (1620, 679, 680, 1621), (1621, 680, 681, 1622), (1622, 681, 682, 1623), (1623, 682, 683, 651), (651, 683, 684, 652), (652, 684, 685, 653), (653, 685, 686, 654), (654, 686, 687, 655), (655, 687, 688, 656), (656, 688, 689, 657), (657, 689, 690, 658), (658, 690, 691, 659), (659, 691, 692, 660), (660, 692, 693, 661), (661, 693, 694, 662), (662, 694, 695, 663), (663, 695, 696, 664), (664, 696, 697, 665), (665, 697, 698, 666), (666, 698, 699, 667), (667, 699, 700, 668), (668, 700, 701, 669), (669, 701, 702, 670), (671, 703, 672, 640), (670, 702, 703, 671), (672, 704, 705, 673), (673, 705, 706, 674), (674, 706, 707, 675), (675, 707, 708, 676), (676, 708, 709, 677), (677, 709, 710, 678), (678, 710, 711, 679), (679, 711, 712, 680), (680, 712, 713, 681), (681, 713, 714, 682), (682, 714, 715, 683), (683, 715, 716, 684), (684, 716, 717, 685), (685, 717, 718, 686), (686, 718, 719, 687), (687, 719, 720, 688), (688, 720, 721, 689), (689, 721, 722, 690), (690, 722, 723, 691), (691, 723, 724, 692), (692, 724, 725, 693), (693, 725, 726, 694), (694, 726, 727, 695), (695, 727, 728, 696), (696, 728, 729, 697), (697, 729, 730, 698), (698, 730, 731, 699), (699, 731, 732, 700), (700, 732, 733, 701), (701, 733, 734, 702), (703, 735, 704, 672), (702, 734, 735, 703), (704, 736, 737, 705), (705, 737, 738, 706), (706, 738, 739, 707), (707, 739, 740, 708), (708, 740, 741, 709), (709, 741, 742, 710), (710, 742, 743, 711), (711, 743, 744, 712), (712, 744, 745, 713), (713, 745, 746, 714), (714, 746, 747, 715), (715, 747, 748, 716), (716, 748, 749, 717), (717, 749, 750, 718), (718, 750, 751, 719), (719, 751, 752, 720), (720, 752, 753, 721), (721, 753, 754, 722), (722, 754, 755, 723), (723, 755, 756, 724), (724, 756, 757, 725), (725, 757, 758, 726), (726, 758, 759, 727), (727, 759, 760, 728), (728, 760, 761, 729), (729, 761, 762, 730), (730, 762, 763, 731), (731, 763, 764, 732), (732, 764, 765, 733), (733, 765, 766, 734), (735, 767, 736, 704), (734, 766, 767, 735), (736, 768, 769, 737), (737, 769, 770, 738), (738, 770, 771, 739), (739, 771, 772, 740), (740, 772, 773, 741), (741, 773, 774, 742), (742, 774, 775, 743), (743, 775, 776, 744), (744, 776, 777, 745), (745, 777, 778, 746), (746, 778, 779, 747), (747, 779, 780, 748), (748, 780, 781, 749), (749, 781, 782, 750), (750, 782, 783, 751), (751, 783, 784, 752), (752, 784, 785, 753), (753, 785, 786, 754), (754, 786, 787, 755), (755, 787, 788, 756), (756, 788, 789, 757), (757, 789, 790, 758), (758, 790, 791, 759), (759, 791, 792, 760), (760, 792, 793, 761), (761, 793, 794, 762), (762, 794, 795, 763), (763, 795, 796, 764), (764, 796, 797, 765), (765, 797, 798, 766), (767, 799, 768, 736), (766, 798, 799, 767), (768, 800, 801, 769), (769, 801, 802, 770), (770, 802, 803, 771), (771, 803, 804, 772), (772, 804, 805, 773), (773, 805, 806, 774), (774, 806, 807, 775), (775, 807, 808, 776), (776, 808, 809, 777), (777, 809, 810, 778), (778, 810, 811, 779), (779, 811, 812, 780), (780, 812, 813, 781), (781, 813, 814, 782), (782, 814, 815, 783), (783, 815, 816, 784), (784, 816, 817, 785), (785, 817, 818, 786), (786, 818, 819, 787), (787, 819, 820, 788), (788, 820, 821, 789), (789, 821, 822, 790), (790, 822, 823, 791), (791, 823, 824, 792), (792, 824, 825, 793), (793, 825, 826, 794), (794, 826, 827, 795), (795, 827, 828, 796), (796, 828, 829, 797), (797, 829, 830, 798), (799, 831, 800, 768), (798, 830, 831, 799), (800, 832, 833, 801), (801, 833, 834, 802), (802, 834, 835, 803), (803, 835, 836, 804), (804, 836, 837, 805), (805, 837, 838, 806), (806, 838, 839, 807), (807, 839, 840, 808), (808, 840, 841, 809), (809, 841, 842, 810), (810, 842, 843, 811), (811, 843, 844, 812), (812, 844, 845, 813), (813, 845, 846, 814), (814, 846, 847, 815), (815, 847, 848, 816), (816, 848, 849, 817), (817, 849, 850, 818), (818, 850, 851, 819), (819, 851, 852, 820), (820, 852, 853, 821), (821, 853, 854, 822), (822, 854, 855, 823), (823, 855, 856, 824), (824, 856, 857, 825), (825, 857, 858, 826), (826, 858, 859, 827), (827, 859, 860, 828), (828, 860, 861, 829), (829, 861, 862, 830), (831, 863, 832, 800), (830, 862, 863, 831), (832, 864, 865, 833), (833, 865, 866, 834), (834, 866, 867, 835), (835, 867, 868, 836), (836, 868, 869, 837), (837, 869, 870, 838), (838, 870, 871, 839), (839, 871, 872, 840), (840, 872, 873, 841), (841, 873, 874, 842), (842, 874, 875, 843), (843, 875, 876, 844), (844, 876, 877, 845), (845, 877, 878, 846), (846, 878, 879, 847), (847, 879, 880, 848), (848, 880, 881, 849), (849, 881, 882, 850), (850, 882, 883, 851), (851, 883, 884, 852), (852, 884, 885, 853), (853, 885, 886, 854), (854, 886, 887, 855), (855, 887, 888, 856), (856, 888, 889, 857), (857, 889, 890, 858), (858, 890, 891, 859), (859, 891, 892, 860), (860, 892, 893, 861), (861, 893, 894, 862), (863, 895, 864, 832), (862, 894, 895, 863), (864, 896, 897, 865), (865, 897, 898, 866), (866, 898, 899, 1624), (1624, 899, 900, 1625), (1625, 900, 901, 1626), (1626, 901, 902, 1627), (1627, 902, 903, 1628), (1628, 903, 904, 1629), (1629, 904, 905, 1630), (1630, 905, 906, 1631), (1631, 906, 907, 1632), (1632, 907, 908, 1633), (1633, 908, 909, 1634), (1634, 909, 910, 878), (878, 910, 911, 879), (879, 911, 912, 880), (880, 912, 913, 881), (881, 913, 914, 882), (882, 914, 915, 883), (883, 915, 916, 884), (884, 916, 917, 885), (885, 917, 918, 886), (886, 918, 919, 887), (887, 919, 920, 888), (888, 920, 921, 889), (889, 921, 922, 890), (890, 922, 923, 891), (891, 923, 924, 892), (892, 924, 925, 893), (893, 925, 926, 894), (895, 927, 896, 864), (894, 926, 927, 895), (896, 928, 929, 897), (897, 929, 930, 898), (898, 930, 931, 899), (899, 931, 932, 900), (900, 932, 933, 901), (901, 933, 934, 902), (902, 934, 935, 903), (903, 935, 936, 904), (904, 936, 937, 905), (905, 937, 938, 906), (906, 938, 939, 907), (907, 939, 940, 908), (908, 940, 941, 909), (909, 941, 942, 910), (910, 942, 943, 911), (911, 943, 944, 912), (912, 944, 945, 913), (913, 945, 946, 914), (914, 946, 947, 915), (915, 947, 948, 916), (916, 948, 949, 917), (917, 949, 950, 918), (918, 950, 951, 919), (919, 951, 952, 920), (920, 952, 953, 921), (921, 953, 954, 922), (922, 954, 955, 923), (923, 955, 956, 924), (924, 956, 957, 925), (925, 957, 958, 926), (927, 959, 928, 896), (926, 958, 959, 927), (1635, 960, 961, 1636), (1636, 961, 962, 930), (930, 962, 963, 931), (931, 963, 964, 932), (932, 964, 965, 933), (933, 965, 966, 934), (934, 966, 967, 935), (935, 967, 968, 936), (936, 968, 969, 937), (937, 969, 970, 938), (938, 970, 971, 939), (939, 971, 972, 940), (940, 972, 973, 941), (941, 973, 974, 942), (942, 974, 975, 1637), (1637, 975, 976, 1638), (1638, 976, 977, 1639), (1639, 977, 978, 1640), (1640, 978, 979, 1641), (1641, 979, 980, 1642), (1642, 980, 981, 1643), (1643, 981, 982, 950), (950, 982, 983, 951), (951, 983, 984, 952), (952, 984, 985, 953), (953, 985, 986, 954), (954, 986, 987, 1644), (1644, 987, 988, 1645), (1645, 988, 989, 1646), (1646, 989, 990, 1647), (1648, 991, 960, 1635), (1647, 990, 991, 1648), (960, 992, 993, 961), (961, 993, 994, 962), (962, 994, 995, 963), (963, 995, 996, 964), (964, 996, 997, 965), (965, 997, 998, 966), (966, 998, 999, 967), (967, 999, 1000, 968), (968, 1000, 1001, 969), (969, 1001, 1002, 970), (970, 1002, 1003, 971), (971, 1003, 1004, 972), (972, 1004, 1005, 973), (973, 1005, 1006, 974), (974, 1006, 1007, 975), (975, 1007, 1008, 976), (976, 1008, 1009, 977), (977, 1009, 1010, 978), (978, 1010, 1011, 979), (979, 1011, 1012, 980), (980, 1012, 1013, 981), (981, 1013, 1014, 1649), (1649, 1014, 1015, 1650), (1650, 1015, 1016, 1651), (1651, 1016, 1017, 1652), (1652, 1017, 1018, 1653), (1653, 1018, 1019, 987), (987, 1019, 1020, 988), (988, 1020, 1021, 989), (989, 1021, 1022, 990), (991, 1023, 992, 960), (990, 1022, 1023, 991), (1025, 1024, 1055, 1054, 1053, 1052, 1051, 1050, 1049, 1048, 1047, 1046, 1045, 1044, 1043, 1042, 1041, 1040, 1039, 1038, 1037, 1036, 1035, 1034, 1033, 1032, 1031, 1030, 1029, 1028, 1027, 1026), (629, 627, 1049, 1050), (621, 619, 1045, 1046), (613, 611, 1041, 1042), (579, 577, 1024, 1025), (605, 603, 1037, 1038), (589, 587, 1029, 1030), (597, 595, 1033, 1034), (581, 579, 1025, 1026), (635, 633, 1052, 1053), (627, 625, 1048, 1049), (619, 617, 1044, 1045), (611, 609, 1040, 1041), (595, 593, 1032, 1033), (603, 601, 1036, 1037), (587, 585, 1028, 1029), (577, 639, 1055, 1024), (633, 631, 1051, 1052), (625, 623, 1047, 1048), (617, 615, 1043, 1044), (585, 583, 1027, 1028), (609, 607, 1039, 1040), (593, 591, 1031, 1032), (601, 599, 1035, 1036), (639, 637, 1054, 1055), (631, 629, 1050, 1051), (623, 621, 1046, 1047), (615, 613, 1042, 1043), (599, 597, 1034, 1035), (583, 581, 1026, 1027), (607, 605, 1038, 1039), (591, 589, 1030, 1031), (1069, 1073, 1135, 1131), (1656, 1063, 1058, 1059), (1082, 1078, 1140, 1144), (1093, 1094, 1056, 1057), (1091, 1087, 1149, 1153), (1662, 1064, 1126, 1121), (1659, 1067, 1102, 1097), (1657, 1062, 1065, 1066), (1081, 1085, 1147, 1143), (1066, 1065, 1070, 1069), (1072, 1076, 1138, 1134), (1083, 1087, 1112, 1110), (1094, 1090, 1152, 1712), (1069, 1070, 1074, 1073), (1657, 1066, 1128, 1706), (1095, 1061, 1100, 1116), (1075, 1209, 1071, 1133, 1137), (1073, 1074, 1078, 1077), (1672, 1088, 1150, 1728), (1075, 1079, 1108, 1106), (1677, 1688, 1713, 1682), (1077, 1078, 1082, 1081), (1066, 1069, 1131, 1128), (1087, 1091, 1114, 1112), (1078, 1074, 1136, 1140), (1081, 1082, 1086, 1085), (1087, 1083, 1145, 1149), (1091, 1095, 1116, 1114), (1656, 1059, 1666, 1124), (1085, 1086, 1090, 1089), (1077, 1081, 1143, 1139), (1061, 1096, 1117, 1100), (1090, 1086, 1148, 1152), (1089, 1090, 1094, 1093), (1658, 1660, 1120, 1129), (1675, 1060, 1099, 1674), (1057, 1056, 1676), (1664, 1072, 1134, 1130), (1059, 1058, 1680, 1098), (1096, 1061, 1123, 1681), (1102, 1101, 1685, 1097), (1104, 1103, 1691, 1693), (1108, 1107, 1105, 1106), (1110, 1109, 1107, 1108), (1112, 1111, 1109, 1110), (1114, 1113, 1111, 1112), (1116, 1115, 1113, 1114), (1100, 1690, 1115, 1116), (1690, 1100, 1117), (1079, 1083, 1110, 1108), (1658, 1071, 1104, 1693), (1092, 1679, 1701, 1689), (1080, 1670, 1697, 1699), (1060, 1092, 1689, 1099), (1068, 1661, 1692, 1694), (1679, 1084, 1700, 1701), (1670, 1665, 1698, 1697), (1661, 1663, 1686, 1692), (1084, 1080, 1699, 1700), (1127, 1668, 1667, 1711), (1155, 1119, 1123, 1157), (1132, 1127, 1711, 1716), (1125, 1715, 1129, 1120), (1715, 1717, 1133, 1129), (1721, 1132, 1716, 1719), (1717, 1720, 1137, 1133), (1724, 1721, 1719, 1722), (1720, 1723, 1141, 1137), (1727, 1724, 1722, 1142), (1723, 1726, 1145, 1141), (1730, 1727, 1142, 1146), (1726, 1729, 1149, 1145), (1733, 1730, 1146, 1731), (1729, 1151, 1153, 1149), (1156, 1733, 1731, 1154), (1151, 1155, 1157, 1153), (1118, 1156, 1154, 1122), (1118, 1122, 1683), (1123, 1119, 1681), (1088, 1654, 1702, 1150), (1654, 1655, 1703, 1702), (1079, 1075, 1137, 1141), (1070, 1065, 1705, 1718), (1060, 1675, 1158, 1704), (1076, 1671, 1725, 1138), (1093, 1057, 1709, 1708), (1085, 1089, 1732, 1147), (1061, 1095, 1157, 1123), (1095, 1091, 1153, 1157), (1064, 1664, 1130, 1126), (1086, 1082, 1144, 1148), (1073, 1077, 1139, 1135), (1687, 1678, 1684, 1710), (1058, 1063, 1707, 1673), (1083, 1079, 1141, 1145), (1074, 1070, 1718, 1136), (1056, 1094, 1712, 1714), (1089, 1093, 1708, 1732), (1671, 1672, 1728, 1725), (1065, 1062, 1669, 1705), (1071, 1658, 1129, 1133), (1275, 1273, 1200, 1201), (1476, 1474, 1171, 1172), (1221, 1219, 1184, 1185), (1283, 1281, 1189, 1190), (1352, 1492, 1161, 1162), (1389, 1387, 1166, 1167), (1419, 1354, 1163, 1164), (1532, 1568, 1169, 1170), (1492, 1490, 1160, 1161), (1482, 1448, 1197, 1198), (1504, 1419, 1164, 1165), (1558, 1497, 1179, 1180), (1446, 1348, 1195, 1196), (1331, 1329, 1176, 1177), (1497, 1495, 1178, 1179), (1343, 1484, 1181, 1182), (1495, 1331, 1177, 1178), (1450, 1376, 1186, 1187), (1537, 1285, 1191, 1192), (1571, 1476, 1172, 1173), (1279, 1450, 1187, 1188), (1329, 1380, 1175, 1176), (1356, 1537, 1192, 1193), (1376, 1221, 1185, 1186), (1348, 1346, 1194, 1195), (1561, 1326, 1205, 1206), (1387, 1504, 1165, 1166), (1508, 1275, 1201, 1202), (1281, 1279, 1188, 1189), (1490, 1552, 1159, 1160), (1273, 1454, 1199, 1200), (1219, 1269, 1183, 1184), (1552, 1561, 1206, 1159), (1584, 1389, 1167, 1168), (1326, 1324, 1204, 1205), (1324, 1510, 1203, 1204), (1285, 1283, 1190, 1191), (1380, 1378, 1174, 1175), (1346, 1356, 1193, 1194), (1454, 1482, 1198, 1199), (1510, 1508, 1202, 1203), (1269, 1343, 1182, 1183), (1448, 1446, 1196, 1197), (1378, 1571, 1173, 1174), (1568, 1584, 1168, 1169), (1354, 1352, 1162, 1163), (1484, 1558, 1180, 1181), (1474, 1532, 1170, 1171), (1209, 1075, 1106, 1210), (1071, 1209, 1211, 1104), (1106, 1105, 1207, 1210), (1211, 1208, 1103, 1104), (1665, 1068, 1694, 1695, 1213, 1214, 1215, 1212, 1734, 1698), (1696, 1739, 1740), (1737, 1741, 1740, 1739), (1736, 1743, 1742, 1738), (1736, 1735, 1743)])
me_cylinder_012.polygons.foreach_set('material_index', [1, 1, 1, 1, 1, 1, 1, 1, 1, 1, 1, 1, 1, 1, 1, 1, 1, 1, 1, 1, 1, 1, 1, 1, 1, 1, 1, 1, 1, 1, 1, 1, 1, 1, 1, 1, 1, 1, 1, 1, 1, 1, 1, 1, 1, 1, 1, 1, 1, 1, 1, 1, 1, 1, 1, 1, 1, 1, 1, 1, 1, 1, 1, 1, 1, 1, 1, 1, 1, 1, 1, 1, 1, 1, 1, 1, 1, 1, 1, 1, 1, 1, 1, 1, 1, 1, 1, 1, 1, 1, 1, 1, 1, 1, 1, 1, 1, 1, 1, 1, 1, 1, 1, 1, 1, 1, 1, 1, 1, 1, 1, 1, 1, 1, 1, 1, 1, 1, 1, 1, 1, 1, 1, 1, 1, 1, 1, 1, 1, 1, 1, 1, 1, 1, 1, 1, 1, 1, 1, 1, 1, 1, 1, 1, 1, 1, 1, 1, 1, 1, 1, 1, 1, 1, 1, 1, 1, 1, 1, 1, 1, 1, 1, 1, 1, 1, 1, 1, 1, 1, 1, 1, 1, 1, 1, 1, 1, 1, 1, 1, 1, 1, 1, 1, 1, 1, 1, 1, 1, 1, 1, 1, 1, 1, 1, 1, 1, 1, 1, 1, 1, 1, 1, 1, 1, 1, 1, 1, 1, 1, 1, 1, 1, 1, 1, 1, 1, 1, 1, 1, 1, 1, 1, 1, 1, 1, 1, 1, 1, 1, 1, 1, 1, 1, 1, 1, 1, 1, 1, 1, 1, 1, 1, 1, 1, 1, 1, 1, 1, 1, 1, 1, 1, 1, 1, 1, 1, 1, 1, 1, 1, 1, 1, 1, 1, 1, 1, 1, 1, 1, 1, 1, 1, 1, 1, 1, 1, 1, 1, 1, 1, 1, 1, 1, 1, 1, 1, 1, 1, 1, 1, 1, 1, 1, 1, 1, 1, 1, 1, 1, 1, 1, 1, 1, 1, 1, 1, 1, 1, 1, 1, 1, 1, 1, 1, 1, 1, 1, 1, 1, 1, 1, 1, 1, 1, 1, 1, 1, 1, 1, 1, 1, 1, 1, 1, 1, 1, 1, 1, 1, 1, 1, 1, 1, 1, 1, 1, 1, 1, 1, 1, 1, 1, 1, 1, 1, 1, 1, 1, 1, 1, 1, 1, 1, 1, 1, 1, 1, 1, 1, 1, 1, 1, 1, 1, 1, 1, 1, 1, 1, 1, 1, 1, 1, 1, 1, 1, 1, 1, 1, 1, 1, 1, 1, 1, 1, 1, 1, 1, 1, 1, 1, 1, 1, 1, 1, 1, 1, 1, 1, 1, 1, 1, 1, 1, 1, 1, 1, 1, 1, 1, 1, 1, 1, 1, 1, 1, 1, 1, 1, 1, 1, 1, 1, 1, 1, 1, 1, 1, 1, 1, 1, 1, 1, 1, 1, 1, 1, 1, 1, 1, 1, 1, 1, 1, 1, 1, 1, 1, 1, 1, 1, 1, 1, 1, 1, 1, 1, 1, 1, 1, 1, 1, 1, 1, 1, 1, 1, 1, 1, 1, 1, 1, 1, 1, 1, 1, 1, 1, 1, 1, 1, 1, 1, 1, 1, 1, 1, 1, 1, 1, 1, 1, 1, 1, 1, 1, 1, 1, 1, 1, 1, 1, 1, 1, 1, 1, 1, 1, 1, 1, 1, 1, 1, 1, 1, 1, 1, 1, 1, 1, 1, 1, 1, 1, 1, 1, 1, 1, 1, 1, 1, 1, 1, 1, 1, 1, 1, 1, 1, 1, 1, 1, 1, 1, 1, 1, 1, 1, 1, 1, 1, 1, 1, 1, 1, 1, 1, 1, 1, 1, 1, 1, 1, 1, 1, 0, 0, 0, 0, 0, 0, 0, 0, 0, 0, 0, 0, 0, 0, 0, 0, 0, 0, 0, 0, 0, 0, 0, 0, 0, 0, 0, 0, 0, 0, 0, 0, 0, 0, 0, 0, 0, 0, 0, 0, 0, 0, 0, 0, 0, 0, 0, 0, 0, 0, 0, 0, 0, 0, 0, 0, 0, 0, 0, 0, 0, 0, 0, 0, 0, 0, 0, 0, 0, 0, 0, 0, 0, 0, 0, 0, 0, 0, 0, 0, 0, 0, 0, 0, 0, 0, 0, 0, 0, 0, 0, 0, 0, 0, 0, 0, 0, 0, 0, 0, 0, 0, 0, 0, 0, 0, 0, 0, 0, 0, 0, 0, 0, 0, 0, 0, 0, 0, 0, 0, 0, 0, 0, 0, 0, 0, 0, 0, 0, 0, 0, 0, 0, 0, 0, 0, 0, 0, 0, 0, 0, 0, 0, 0, 0, 0, 0, 0, 0, 0, 0, 0, 0, 0, 0, 0, 0, 0, 0, 0, 0, 0, 0, 0, 0, 0, 0, 0, 0, 0, 0, 0, 0, 0, 0, 0, 0, 0, 0, 0, 0, 0, 0, 0, 0, 0, 0, 0, 0, 0, 0, 0, 0, 0, 0, 0, 0, 0, 0, 0, 0, 0, 0, 0, 0, 0, 0, 0, 0, 0, 0, 0, 0, 0, 0, 0, 0, 0, 0, 0, 0, 0, 0, 0, 0, 0, 0, 0, 0, 0, 0, 0, 0, 0, 0, 0, 0, 0, 0, 0, 0, 0, 0, 0, 0, 0, 0, 0, 0, 0, 0, 0, 0, 0, 0, 0, 0, 0, 0, 0, 0, 0, 0, 0, 0, 0, 0, 0, 0, 0, 0, 0, 0, 0, 0, 0, 0, 0, 0, 0, 0, 0, 0, 0, 0, 0, 0, 0, 0, 0, 0, 0, 0, 0, 0, 0, 0, 0, 0, 0, 0, 0, 0, 0, 0, 0, 0, 0, 0, 0, 0, 0, 0, 0, 0, 0, 0, 0, 0, 0, 0, 0, 0, 0, 0, 0, 0, 0, 0, 0, 0, 0, 0, 0, 0, 0, 0, 0, 0, 0, 0, 0, 0, 0, 0, 0, 0, 0, 0, 0, 0, 0, 0, 0, 0, 0, 0, 0, 0, 0, 0, 0, 0, 0, 0, 0, 0, 0, 0, 0, 0, 0, 0, 0, 0, 0, 0, 0, 0, 0, 0, 0, 0, 0, 0, 0, 0, 0, 0, 0, 0, 0, 0, 0, 0, 0, 0, 0, 0, 0, 0, 0, 0, 0, 0, 0, 0, 0, 0, 0, 0, 0, 0, 0, 0, 0, 0, 0, 0, 0, 0, 0, 0, 0, 0, 0, 0, 0, 0, 0, 0, 0, 0, 0, 0, 0, 0, 0, 0, 0, 0, 0, 0, 0, 0, 0, 0, 0, 0, 0, 2, 2, 2, 2, 2, 2, 2, 2, 2, 2, 2, 2, 2, 2, 2, 2, 2, 2, 2, 2, 2, 2, 2, 2, 2, 2, 2, 2, 2, 2, 2, 2, 2, 2, 2, 2, 2, 2, 2, 2, 2, 2, 2, 2, 2, 2, 2, 2, 2, 2, 2, 2, 2, 2, 2, 2, 2, 2, 2, 2, 2, 2, 2, 2, 2, 2, 2, 2, 2, 2, 2, 2, 2, 2, 2, 2, 2, 2, 2, 2, 2, 2, 2, 2, 2, 2, 2, 2, 2, 2, 2, 2, 2, 2, 2, 2, 2, 2, 2, 2, 2, 1, 1, 1, 1, 1, 1, 1, 1, 1, 1, 1, 1, 1, 1, 1, 1, 1, 1, 1, 1, 1, 1, 1, 1, 1, 1, 1, 1, 1, 1, 1, 1, 1, 1, 1, 1, 1, 1, 1, 1, 1, 1, 1, 1, 1, 1, 1, 1, 2, 2, 2, 2, 2, 2, 2, 2, 2])
me_cylinder_012.materials.append(mat_wood_mahogany_board)
me_cylinder_012.materials.append(mat_metal_rust)
me_cylinder_012.materials.append(mat_metal_rough)
me_cylinder_012.use_remesh_preserve_volume = False
me_cylinder_012.use_remesh_preserve_attributes = False
me_cylinder_012.use_mirror_vertex_groups = False
me_cylinder_012.update()

# ---- objects
ob_cylinder_004 = bpy.data.objects.new('Cylinder.004', me_cylinder_012)

# ---- transforms, parenting, visibility, modifiers, constraints
ob_cylinder_004.location = (0.0, 0.02552, 0.05743)
ob_cylinder_004.rotation_euler = (-0.0, 3.142, 3.142)
ob_cylinder_004.scale = (0.1533, 0.1026, 0.5802)
ob_cylinder_004.lineart.crease_threshold = 0.0

# ---- collection membership
col_collection_1.objects.link(ob_cylinder_004)

# ---- scene / render settings (as saved in the file)
scene.frame_start = 1; scene.frame_end = 250; scene.frame_set(1)
scene.render.engine = 'BLENDER_EEVEE_NEXT'
scene.render.resolution_x = 1720
scene.render.resolution_y = 1486
scene.render.pixel_aspect_x = 10.0
scene.render.pixel_aspect_y = 11.0
scene.render.fps = 30
scene.render.fps_base = 1.001
scene.render.dither_intensity = 0.0
scene.cycles.use_denoising = False
scene.cycles.samples = 10
scene.cycles.sampling_pattern = 'TABULATED_SOBOL'
scene.cycles.light_sampling_threshold = 0.0
scene.cycles.use_adaptive_sampling = False
scene.cycles.use_light_tree = False
scene.cycles.blur_glossy = 0.0
scene.cycles.volume_bounces = 1
scene.cycles.pixel_filter_type = 'GAUSSIAN'
scene.cycles.sample_clamp_indirect = 0.0
scene.view_settings.view_transform = 'Standard'
bpy.context.view_layer.update()

# ---- added for rendering (the .blend has no active camera and no usable light): camera, sun
cam_auto = bpy.data.cameras.new('AutoCamera')
cam_auto.lens = 50.0
cam_auto.sensor_width = 36.0
cam_auto.clip_end = 1000.0
ob_auto_camera = bpy.data.objects.new('AutoCamera', cam_auto)
scene.collection.objects.link(ob_auto_camera)
ob_auto_camera.location = (3.48523, -3.95747, 3.83965)
ob_auto_camera.rotation_euler = (1.09748, -7.21219e-08, 0.694738)
scene.camera = ob_auto_camera
light_auto_sun = bpy.data.lights.new('AutoSun', 'SUN')
light_auto_sun.energy = 3.0
light_auto_sun.angle = 0.0523599
ob_auto_sun = bpy.data.objects.new('AutoSun', light_auto_sun)
scene.collection.objects.link(ob_auto_sun)
ob_auto_sun.rotation_euler = (0.872665, 0.174533, 0.523599)
bpy.context.view_layer.update()
